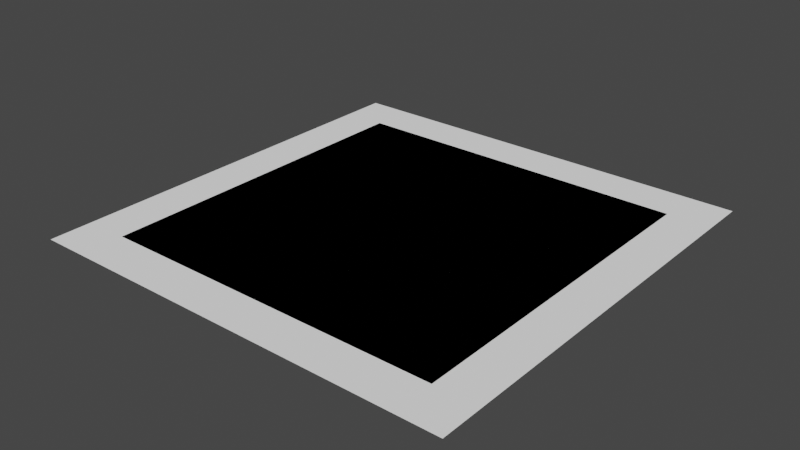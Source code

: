 # Source: window.blend  (saved by Blender 2.92.15; exported with 4.5.12 LTS)
import bpy
from mathutils import Matrix  # noqa: F401  (used for matrix-valued properties, if any)

bpy.ops.wm.read_factory_settings(use_empty=True)
scene = bpy.context.scene
scene.name = 'Scene'

# ---- collections
col_collection = bpy.data.collections.new('Collection'); scene.collection.children.link(col_collection)

# ---- materials (node trees are filled in below, after node groups)
mat_frame = bpy.data.materials.new('Frame')
mat_frame.use_transparent_shadow = False
mat_glass = bpy.data.materials.new('Glass')
mat_glass.use_transparent_shadow = False
mat_plane = bpy.data.materials.new('Plane')
mat_plane.use_transparent_shadow = False

# ---- material node trees
mat_frame.use_nodes = True; mat_frame.node_tree.nodes.clear()
_N = mat_frame.node_tree.nodes; _L = mat_frame.node_tree.links
n0 = _N.new('ShaderNodeBsdfPrincipled'); n0.name = 'Principled BSDF'; n0.location = (10, 300)
n0.distribution = 'GGX'
n0.subsurface_method = 'BURLEY'
n0.inputs[0].default_value = (0.0, 0.0, 0.0, 1.0)
n0.inputs[3].default_value = 1.45
n0.inputs[13].default_value = 0.0
n0.inputs[27].default_value = (0.0, 0.0, 0.0, 1.0)
n0.inputs[28].default_value = 1.0
n1 = _N.new('ShaderNodeOutputMaterial'); n1.name = 'Material Output'; n1.location = (300, 300)
_L.new(n0.outputs[0], n1.inputs[0])
n1.is_active_output = True
mat_glass.use_nodes = True; mat_glass.node_tree.nodes.clear()
_N = mat_glass.node_tree.nodes; _L = mat_glass.node_tree.links
n0 = _N.new('ShaderNodeBsdfPrincipled'); n0.name = 'Principled BSDF'; n0.location = (10, 300)
n0.distribution = 'GGX'
n0.subsurface_method = 'BURLEY'
n0.inputs[0].default_value = (1.0, 1.0, 1.0, 1.0)
n0.inputs[3].default_value = 1.45
n0.inputs[13].default_value = 0.0
n0.inputs[27].default_value = (0.0, 0.0, 0.0, 1.0)
n0.inputs[28].default_value = 1.0
n1 = _N.new('ShaderNodeOutputMaterial'); n1.name = 'Material Output'; n1.location = (300, 300)
_L.new(n0.outputs[0], n1.inputs[0])
n1.is_active_output = True
mat_plane.use_nodes = True; mat_plane.node_tree.nodes.clear()
_N = mat_plane.node_tree.nodes; _L = mat_plane.node_tree.links
n0 = _N.new('ShaderNodeBsdfPrincipled'); n0.name = 'Principled BSDF'; n0.location = (10, 300)
n0.distribution = 'GGX'
n0.subsurface_method = 'BURLEY'
n0.inputs[0].default_value = (1.0, 1.0, 1.0, 1.0)
n0.inputs[3].default_value = 1.45
n0.inputs[13].default_value = 0.0
n0.inputs[27].default_value = (0.0, 0.0, 0.0, 1.0)
n0.inputs[28].default_value = 1.0
n1 = _N.new('ShaderNodeOutputMaterial'); n1.name = 'Material Output'; n1.location = (300, 300)
_L.new(n0.outputs[0], n1.inputs[0])
n1.is_active_output = True

# ---- world
world_world = bpy.data.worlds.new('World'); scene.world = world_world
world_world.use_nodes = True; world_world.node_tree.nodes.clear()
_N = world_world.node_tree.nodes; _L = world_world.node_tree.links
n0 = _N.new('ShaderNodeOutputWorld'); n0.name = 'World Output'; n0.location = (300, 300)
n1 = _N.new('ShaderNodeBackground'); n1.name = 'Background'; n1.location = (10, 300)
n1.inputs[0].default_value = (0.05088, 0.05088, 0.05088, 1.0)
_L.new(n1.outputs[0], n0.inputs[0])
n0.is_active_output = True
world_world.color = (0.05088, 0.05088, 0.05088)
world_world.use_sun_shadow = False
world_world.sun_shadow_jitter_overblur = 0.0

# ---- meshes
me_frame = bpy.data.meshes.new('Frame')
me_frame.from_pydata([(-1.25, -1.25, 0.0), (1.25, -1.25, 0.0), (-1.25, 1.25, 0.0), (1.25, 1.25, 0.0), (-1.25, 1.023, 0.0), (-1.25, 0.7955, 0.0), (-1.25, 0.5682, 0.0), (-1.25, 0.3409, 0.0), (-1.25, 0.1136, 0.0), (-1.25, -0.1136, 0.0), (-1.25, -0.3409, 0.0), (-1.25, -0.5682, 0.0), (-1.25, -0.7955, 0.0), (-1.25, -1.023, 0.0), (-1.023, -1.25, 0.0), (-0.7955, -1.25, 0.0), (-0.5682, -1.25, 0.0), (-0.3409, -1.25, 0.0), (-0.1136, -1.25, 0.0), (0.1136, -1.25, 0.0), (0.3409, -1.25, 0.0), (0.5682, -1.25, 0.0), (0.7955, -1.25, 0.0), (1.023, -1.25, 0.0), (1.25, -1.023, 0.0), (1.25, -0.7955, 0.0), (1.25, -0.5682, 0.0), (1.25, -0.3409, 0.0), (1.25, -0.1136, 0.0), (1.25, 0.1136, 0.0), (1.25, 0.3409, 0.0), (1.25, 0.5682, 0.0), (1.25, 0.7955, 0.0), (1.25, 1.023, 0.0), (1.023, 1.25, 0.0), (0.7955, 1.25, 0.0), (0.5682, 1.25, 0.0), (0.3409, 1.25, 0.0), (0.1136, 1.25, 0.0), (-0.1136, 1.25, 0.0), (-0.3409, 1.25, 0.0), (-0.5682, 1.25, 0.0), (-0.7955, 1.25, 0.0), (-1.023, 1.25, 0.0), (-1.023, -0.1136, 0.0), (-0.7955, -0.1136, 0.0), (-0.5682, -0.1136, 0.0), (-0.3409, -0.1136, 0.0), (-0.1136, -0.1136, 0.0), (0.1136, -1.023, 0.0), (0.1136, -0.7955, 0.0), (0.1136, -0.5682, 0.0), (0.1136, -0.3409, 0.0), (0.1136, -0.1136, 0.0), (0.1136, 0.1136, 0.0), (0.1136, 0.3409, 0.0), (0.1136, 0.5682, 0.0), (0.1136, 0.7955, 0.0), (0.1136, 1.023, 0.0), (0.3409, -0.1136, 0.0), (0.5682, -0.1136, 0.0), (0.7955, -0.1136, 0.0), (1.023, -0.1136, 0.0), (-1.25, -1.136, 0.0), (1.136, -1.25, 0.0), (1.25, 1.136, 0.0), (-1.136, 1.25, 0.0), (-1.25, 1.136, 0.0), (-1.25, 0.9091, 0.0), (-1.25, 0.6818, 0.0), (-1.25, 0.4545, 0.0), (-1.25, 0.2273, 0.0), (-1.25, -4.47e-08, 0.0), (-1.25, -0.2273, 0.0), (-1.25, -0.4545, 0.0), (-1.25, -0.6818, 0.0), (-1.25, -0.9091, 0.0), (-1.136, -1.25, 0.0), (-0.9091, -1.25, 0.0), (-0.6818, -1.25, 0.0), (-0.4545, -1.25, 0.0), (-0.2273, -1.25, 0.0), (4.47e-08, -1.25, 0.0), (0.2273, -1.25, 0.0), (0.4545, -1.25, 0.0), (0.6818, -1.25, 0.0), (0.9091, -1.25, 0.0), (1.25, -1.136, 0.0), (1.25, -0.9091, 0.0), (1.25, -0.6818, 0.0), (1.25, -0.4545, 0.0), (1.25, -0.2273, 0.0), (1.25, 4.47e-08, 0.0), (1.25, 0.2273, 0.0), (1.25, 0.4545, 0.0), (1.25, 0.6818, 0.0), (1.25, 0.9091, 0.0), (1.136, 1.25, 0.0), (0.9091, 1.25, 0.0), (0.6818, 1.25, 0.0), (0.4545, 1.25, 0.0), (0.2273, 1.25, 0.0), (-4.47e-08, 1.25, 0.0), (-0.2273, 1.25, 0.0), (-0.4545, 1.25, 0.0), (-0.6818, 1.25, 0.0), (-0.9091, 1.25, 0.0), (-1.023, 1.136, 0.0), (-1.023, -1.136, 0.0), (-1.023, 4.47e-08, 0.0), (-0.7955, 1.136, 0.0), (-0.7955, -1.136, 0.0), (-0.7955, 4.47e-08, 0.0), (-0.5682, 1.136, 0.0), (-0.5682, -1.136, 0.0), (-0.5682, 4.47e-08, 0.0), (-0.3409, 1.136, 0.0), (-0.3409, -1.136, 0.0), (-0.3409, 4.47e-08, 0.0), (-0.1136, 1.136, 0.0), (-0.1136, -1.136, 0.0), (-0.1136, 4.47e-08, 0.0), (0.1136, 1.136, 0.0), (0.1136, -1.136, 0.0), (0.1136, -0.9091, 0.0), (0.1136, -0.6818, 0.0), (0.1136, -0.4545, 0.0), (0.1136, -0.2273, 0.0), (0.1136, 4.47e-08, 0.0), (0.1136, 0.2273, 0.0), (0.1136, 0.4545, 0.0), (0.1136, 0.6818, 0.0), (0.1136, 0.9091, 0.0), (0.3409, 1.136, 0.0), (0.3409, -1.136, 0.0), (0.3409, 4.47e-08, 0.0), (0.5682, 1.136, 0.0), (0.5682, -1.136, 0.0), (0.5682, 4.47e-08, 0.0), (0.7955, 1.136, 0.0), (0.7955, -1.136, 0.0), (0.7955, 4.47e-08, 0.0), (1.023, 1.136, 0.0), (1.023, -1.136, 0.0), (1.023, 4.47e-08, 0.0), (-1.136, -1.023, 0.0), (-1.136, -0.7955, 0.0), (-1.136, -0.5682, 0.0), (-1.136, -0.3409, 0.0), (-1.136, -0.1136, 0.0), (-1.136, 0.1136, 0.0), (-1.136, 0.3409, 0.0), (-1.136, 0.5682, 0.0), (-1.136, 0.7955, 0.0), (-1.136, 1.023, 0.0), (-0.9091, -0.1136, 0.0), (-0.6818, -0.1136, 0.0), (-0.4545, -0.1136, 0.0), (-0.2273, -0.1136, 0.0), (3.725e-08, -1.023, 0.0), (2.98e-08, -0.7955, 0.0), (2.235e-08, -0.5682, 0.0), (1.49e-08, -0.3409, 0.0), (7.451e-09, -0.1136, 0.0), (0.0, 0.1136, 0.0), (-7.451e-09, 0.3409, 0.0), (-1.49e-08, 0.5682, 0.0), (-2.235e-08, 0.7955, 0.0), (-2.98e-08, 1.023, 0.0), (0.2273, -0.1136, 0.0), (0.4545, -0.1136, 0.0), (0.6818, -0.1136, 0.0), (0.9091, -0.1136, 0.0), (1.136, -1.023, 0.0), (1.136, -0.7955, 0.0), (1.136, -0.5682, 0.0), (1.136, -0.3409, 0.0), (1.136, -0.1136, 0.0), (1.136, 0.1136, 0.0), (1.136, 0.3409, 0.0), (1.136, 0.5682, 0.0), (1.136, 0.7955, 0.0), (1.136, 1.023, 0.0), (1.136, 0.9091, 0.0), (1.136, 0.6818, 0.0), (1.136, 0.4545, 0.0), (1.136, 0.2273, 0.0), (1.136, 4.47e-08, 0.0), (1.136, -0.2273, 0.0), (1.136, -0.4545, 0.0), (1.136, -0.6818, 0.0), (1.136, -0.9091, 0.0), (1.136, -1.136, 0.0), (0.9091, 4.47e-08, 0.0), (0.9091, -1.136, 0.0), (0.6818, 4.47e-08, 0.0), (0.6818, -1.136, 0.0), (0.4545, 4.47e-08, 0.0), (0.4545, -1.136, 0.0), (0.2273, 4.47e-08, 0.0), (0.2273, -1.136, 0.0), (-2.608e-08, 0.9091, 0.0), (-1.863e-08, 0.6818, 0.0), (-1.118e-08, 0.4545, 0.0), (-3.725e-09, 0.2273, 0.0), (3.725e-09, 4.47e-08, 0.0), (1.118e-08, -0.2273, 0.0), (1.863e-08, -0.4545, 0.0), (2.608e-08, -0.6818, 0.0), (3.353e-08, -0.9091, 0.0), (4.098e-08, -1.136, 0.0), (-0.2273, 4.47e-08, 0.0), (-0.2273, -1.136, 0.0), (-0.4545, 4.47e-08, 0.0), (-0.4545, -1.136, 0.0), (-0.6818, 4.47e-08, 0.0), (-0.6818, -1.136, 0.0), (-0.9091, 4.47e-08, 0.0), (-0.9091, -1.136, 0.0), (-1.136, 0.9091, 0.0), (-1.136, 0.6818, 0.0), (-1.136, 0.4545, 0.0), (-1.136, 0.2273, 0.0), (-1.136, 0.0, 0.0), (-1.136, -0.2273, 0.0), (-1.136, -0.4545, 0.0), (-1.136, -0.6818, 0.0), (-1.136, -0.9091, 0.0), (-1.136, -1.136, 0.0), (0.9091, 1.136, 0.0), (0.6818, 1.136, 0.0), (0.4545, 1.136, 0.0), (0.2273, 1.136, 0.0), (-3.725e-08, 1.136, 0.0), (-0.2273, 1.136, 0.0), (-0.4545, 1.136, 0.0), (-0.6818, 1.136, 0.0), (-0.9091, 1.136, 0.0), (-1.136, 1.136, 0.0), (1.136, 1.136, 0.0)], [], [(239, 65, 3, 97), (238, 107, 43, 66), (237, 110, 42, 106), (236, 113, 41, 105), (235, 116, 40, 104), (234, 119, 39, 103), (233, 122, 38, 102), (232, 133, 37, 101), (231, 136, 36, 100), (230, 139, 35, 99), (229, 142, 34, 98), (210, 123, 49, 159), (209, 124, 50, 160), (208, 125, 51, 161), (207, 126, 52, 162), (206, 127, 53, 163), (205, 128, 54, 164), (204, 129, 55, 165), (203, 130, 56, 166), (202, 131, 57, 167), (201, 132, 58, 168), (192, 87, 24, 173), (191, 88, 25, 174), (190, 89, 26, 175), (189, 90, 27, 176), (188, 91, 28, 177), (187, 92, 29, 178), (186, 93, 30, 179), (185, 94, 31, 180), (184, 95, 32, 181), (183, 96, 33, 182), (181, 32, 96, 183), (180, 31, 95, 184), (179, 30, 94, 185), (178, 29, 93, 186), (62, 177, 187, 144), (177, 28, 92, 187), (176, 27, 91, 188), (175, 26, 90, 189), (174, 25, 89, 190), (173, 24, 88, 191), (23, 64, 192, 143), (64, 1, 87, 192), (61, 172, 193, 141), (172, 62, 144, 193), (22, 86, 194, 140), (86, 23, 143, 194), (60, 171, 195, 138), (171, 61, 141, 195), (21, 85, 196, 137), (85, 22, 140, 196), (59, 170, 197, 135), (170, 60, 138, 197), (20, 84, 198, 134), (84, 21, 137, 198), (53, 169, 199, 128), (169, 59, 135, 199), (19, 83, 200, 123), (83, 20, 134, 200), (167, 57, 132, 201), (166, 56, 131, 202), (165, 55, 130, 203), (164, 54, 129, 204), (48, 163, 205, 121), (163, 53, 128, 205), (162, 52, 127, 206), (161, 51, 126, 207), (160, 50, 125, 208), (159, 49, 124, 209), (18, 82, 210, 120), (82, 19, 123, 210), (47, 158, 211, 118), (158, 48, 121, 211), (17, 81, 212, 117), (81, 18, 120, 212), (46, 157, 213, 115), (157, 47, 118, 213), (16, 80, 214, 114), (80, 17, 117, 214), (45, 156, 215, 112), (156, 46, 115, 215), (15, 79, 216, 111), (79, 16, 114, 216), (44, 155, 217, 109), (155, 45, 112, 217), (14, 78, 218, 108), (78, 15, 111, 218), (68, 219, 154, 4), (5, 153, 219, 68), (69, 220, 153, 5), (6, 152, 220, 69), (70, 221, 152, 6), (7, 151, 221, 70), (71, 222, 151, 7), (8, 150, 222, 71), (72, 223, 150, 8), (9, 149, 223, 72), (149, 44, 109, 223), (73, 224, 149, 9), (10, 148, 224, 73), (74, 225, 148, 10), (11, 147, 225, 74), (75, 226, 147, 11), (12, 146, 226, 75), (76, 227, 146, 12), (13, 145, 227, 76), (63, 228, 145, 13), (0, 77, 228, 63), (77, 14, 108, 228), (139, 229, 98, 35), (136, 230, 99, 36), (133, 231, 100, 37), (122, 232, 101, 38), (119, 233, 102, 39), (168, 58, 122, 233), (116, 234, 103, 40), (113, 235, 104, 41), (110, 236, 105, 42), (107, 237, 106, 43), (67, 238, 66, 2), (4, 154, 238, 67), (142, 239, 97, 34), (182, 33, 65, 239)])
_uv = me_frame.uv_layers.new(name='UVMap')
_uv.uv.foreach_set('vector', [0.9545, 0.9545, 1.0, 0.9545, 1.0, 1.0, 0.9545, 1.0, 0.04545, 0.9545, 0.09091, 0.9545, 0.09091, 1.0, 0.04545, 1.0, 0.1364, 0.9545, 0.1818, 0.9545, 0.1818, 1.0, 0.1364, 1.0, 0.2273, 0.9545, 0.2727, 0.9545, 0.2727, 1.0, 0.2273, 1.0, 0.3182, 0.9545, 0.3636, 0.9545, 0.3636, 1.0, 0.3182, 1.0, 0.4091, 0.9545, 0.4545, 0.9545, 0.4545, 1.0, 0.4091, 1.0, 0.5, 0.9545, 0.5455, 0.9545, 0.5455, 1.0, 0.5, 1.0, 0.5909, 0.9545, 0.6364, 0.9545, 0.6364, 1.0, 0.5909, 1.0, 0.6818, 0.9545, 0.7273, 0.9545, 0.7273, 1.0, 0.6818, 1.0, 0.7727, 0.9545, 0.8182, 0.9545, 0.8182, 1.0, 0.7727, 1.0, 0.8636, 0.9545, 0.9091, 0.9545, 0.9091, 1.0, 0.8636, 1.0, 0.5, 0.04545, 0.5455, 0.04545, 0.5455, 0.09091, 0.5, 0.09091, 0.5, 0.1364, 0.5455, 0.1364, 0.5455, 0.1818, 0.5, 0.1818, 0.5, 0.2273, 0.5455, 0.2273, 0.5455, 0.2727, 0.5, 0.2727, 0.5, 0.3182, 0.5455, 0.3182, 0.5455, 0.3636, 0.5, 0.3636, 0.5, 0.4091, 0.5455, 0.4091, 0.5455, 0.4545, 0.5, 0.4545, 0.5, 0.5, 0.5455, 0.5, 0.5455, 0.5455, 0.5, 0.5455, 0.5, 0.5909, 0.5455, 0.5909, 0.5455, 0.6364, 0.5, 0.6364, 0.5, 0.6818, 0.5455, 0.6818, 0.5455, 0.7273, 0.5, 0.7273, 0.5, 0.7727, 0.5455, 0.7727, 0.5455, 0.8182, 0.5, 0.8182, 0.5, 0.8636, 0.5455, 0.8636, 0.5455, 0.9091, 0.5, 0.9091, 0.9545, 0.04545, 1.0, 0.04545, 1.0, 0.09091, 0.9545, 0.09091, 0.9545, 0.1364, 1.0, 0.1364, 1.0, 0.1818, 0.9545, 0.1818, 0.9545, 0.2273, 1.0, 0.2273, 1.0, 0.2727, 0.9545, 0.2727, 0.9545, 0.3182, 1.0, 0.3182, 1.0, 0.3636, 0.9545, 0.3636, 0.9545, 0.4091, 1.0, 0.4091, 1.0, 0.4545, 0.9545, 0.4545, 0.9545, 0.5, 1.0, 0.5, 1.0, 0.5455, 0.9545, 0.5455, 0.9545, 0.5909, 1.0, 0.5909, 1.0, 0.6364, 0.9545, 0.6364, 0.9545, 0.6818, 1.0, 0.6818, 1.0, 0.7273, 0.9545, 0.7273, 0.9545, 0.7727, 1.0, 0.7727, 1.0, 0.8182, 0.9545, 0.8182, 0.9545, 0.8636, 1.0, 0.8636, 1.0, 0.9091, 0.9545, 0.9091, 0.9545, 0.8182, 1.0, 0.8182, 1.0, 0.8636, 0.9545, 0.8636, 0.9545, 0.7273, 1.0, 0.7273, 1.0, 0.7727, 0.9545, 0.7727, 0.9545, 0.6364, 1.0, 0.6364, 1.0, 0.6818, 0.9545, 0.6818, 0.9545, 0.5455, 1.0, 0.5455, 1.0, 0.5909, 0.9545, 0.5909, 0.9091, 0.4545, 0.9545, 0.4545, 0.9545, 0.5, 0.9091, 0.5, 0.9545, 0.4545, 1.0, 0.4545, 1.0, 0.5, 0.9545, 0.5, 0.9545, 0.3636, 1.0, 0.3636, 1.0, 0.4091, 0.9545, 0.4091, 0.9545, 0.2727, 1.0, 0.2727, 1.0, 0.3182, 0.9545, 0.3182, 0.9545, 0.1818, 1.0, 0.1818, 1.0, 0.2273, 0.9545, 0.2273, 0.9545, 0.09091, 1.0, 0.09091, 1.0, 0.1364, 0.9545, 0.1364, 0.9091, 0.0, 0.9545, 0.0, 0.9545, 0.04545, 0.9091, 0.04545, 0.9545, 0.0, 1.0, 0.0, 1.0, 0.04545, 0.9545, 0.04545, 0.8182, 0.4545, 0.8636, 0.4545, 0.8636, 0.5, 0.8182, 0.5, 0.8636, 0.4545, 0.9091, 0.4545, 0.9091, 0.5, 0.8636, 0.5, 0.8182, 0.0, 0.8636, 0.0, 0.8636, 0.04545, 0.8182, 0.04545, 0.8636, 0.0, 0.9091, 0.0, 0.9091, 0.04545, 0.8636, 0.04545, 0.7273, 0.4545, 0.7727, 0.4545, 0.7727, 0.5, 0.7273, 0.5, 0.7727, 0.4545, 0.8182, 0.4545, 0.8182, 0.5, 0.7727, 0.5, 0.7273, 0.0, 0.7727, 0.0, 0.7727, 0.04545, 0.7273, 0.04545, 0.7727, 0.0, 0.8182, 0.0, 0.8182, 0.04545, 0.7727, 0.04545, 0.6364, 0.4545, 0.6818, 0.4545, 0.6818, 0.5, 0.6364, 0.5, 0.6818, 0.4545, 0.7273, 0.4545, 0.7273, 0.5, 0.6818, 0.5, 0.6364, 0.0, 0.6818, 0.0, 0.6818, 0.04545, 0.6364, 0.04545, 0.6818, 0.0, 0.7273, 0.0, 0.7273, 0.04545, 0.6818, 0.04545, 0.5455, 0.4545, 0.5909, 0.4545, 0.5909, 0.5, 0.5455, 0.5, 0.5909, 0.4545, 0.6364, 0.4545, 0.6364, 0.5, 0.5909, 0.5, 0.5455, 0.0, 0.5909, 0.0, 0.5909, 0.04545, 0.5455, 0.04545, 0.5909, 0.0, 0.6364, 0.0, 0.6364, 0.04545, 0.5909, 0.04545, 0.5, 0.8182, 0.5455, 0.8182, 0.5455, 0.8636, 0.5, 0.8636, 0.5, 0.7273, 0.5455, 0.7273, 0.5455, 0.7727, 0.5, 0.7727, 0.5, 0.6364, 0.5455, 0.6364, 0.5455, 0.6818, 0.5, 0.6818, 0.5, 0.5455, 0.5455, 0.5455, 0.5455, 0.5909, 0.5, 0.5909, 0.4545, 0.4545, 0.5, 0.4545, 0.5, 0.5, 0.4545, 0.5, 0.5, 0.4545, 0.5455, 0.4545, 0.5455, 0.5, 0.5, 0.5, 0.5, 0.3636, 0.5455, 0.3636, 0.5455, 0.4091, 0.5, 0.4091, 0.5, 0.2727, 0.5455, 0.2727, 0.5455, 0.3182, 0.5, 0.3182, 0.5, 0.1818, 0.5455, 0.1818, 0.5455, 0.2273, 0.5, 0.2273, 0.5, 0.09091, 0.5455, 0.09091, 0.5455, 0.1364, 0.5, 0.1364, 0.4545, 0.0, 0.5, 0.0, 0.5, 0.04545, 0.4545, 0.04545, 0.5, 0.0, 0.5455, 0.0, 0.5455, 0.04545, 0.5, 0.04545, 0.3636, 0.4545, 0.4091, 0.4545, 0.4091, 0.5, 0.3636, 0.5, 0.4091, 0.4545, 0.4545, 0.4545, 0.4545, 0.5, 0.4091, 0.5, 0.3636, 0.0, 0.4091, 0.0, 0.4091, 0.04545, 0.3636, 0.04545, 0.4091, 0.0, 0.4545, 0.0, 0.4545, 0.04545, 0.4091, 0.04545, 0.2727, 0.4545, 0.3182, 0.4545, 0.3182, 0.5, 0.2727, 0.5, 0.3182, 0.4545, 0.3636, 0.4545, 0.3636, 0.5, 0.3182, 0.5, 0.2727, 0.0, 0.3182, 0.0, 0.3182, 0.04545, 0.2727, 0.04545, 0.3182, 0.0, 0.3636, 0.0, 0.3636, 0.04545, 0.3182, 0.04545, 0.1818, 0.4545, 0.2273, 0.4545, 0.2273, 0.5, 0.1818, 0.5, 0.2273, 0.4545, 0.2727, 0.4545, 0.2727, 0.5, 0.2273, 0.5, 0.1818, 0.0, 0.2273, 0.0, 0.2273, 0.04545, 0.1818, 0.04545, 0.2273, 0.0, 0.2727, 0.0, 0.2727, 0.04545, 0.2273, 0.04545, 0.09091, 0.4545, 0.1364, 0.4545, 0.1364, 0.5, 0.09091, 0.5, 0.1364, 0.4545, 0.1818, 0.4545, 0.1818, 0.5, 0.1364, 0.5, 0.09091, 0.0, 0.1364, 0.0, 0.1364, 0.04545, 0.09091, 0.04545, 0.1364, 0.0, 0.1818, 0.0, 0.1818, 0.04545, 0.1364, 0.04545, 0.0, 0.8636, 0.04545, 0.8636, 0.04545, 0.9091, 0.0, 0.9091, 0.0, 0.8182, 0.04545, 0.8182, 0.04545, 0.8636, 0.0, 0.8636, 0.0, 0.7727, 0.04545, 0.7727, 0.04545, 0.8182, 0.0, 0.8182, 0.0, 0.7273, 0.04545, 0.7273, 0.04545, 0.7727, 0.0, 0.7727, 0.0, 0.6818, 0.04545, 0.6818, 0.04545, 0.7273, 0.0, 0.7273, 0.0, 0.6364, 0.04545, 0.6364, 0.04545, 0.6818, 0.0, 0.6818, 0.0, 0.5909, 0.04545, 0.5909, 0.04545, 0.6364, 0.0, 0.6364, 0.0, 0.5455, 0.04545, 0.5455, 0.04545, 0.5909, 0.0, 0.5909, 0.0, 0.5, 0.04545, 0.5, 0.04545, 0.5455, 0.0, 0.5455, 0.0, 0.4545, 0.04545, 0.4545, 0.04545, 0.5, 0.0, 0.5, 0.04545, 0.4545, 0.09091, 0.4545, 0.09091, 0.5, 0.04545, 0.5, 0.0, 0.4091, 0.04545, 0.4091, 0.04545, 0.4545, 0.0, 0.4545, 0.0, 0.3636, 0.04545, 0.3636, 0.04545, 0.4091, 0.0, 0.4091, 0.0, 0.3182, 0.04545, 0.3182, 0.04545, 0.3636, 0.0, 0.3636, 0.0, 0.2727, 0.04545, 0.2727, 0.04545, 0.3182, 0.0, 0.3182, 0.0, 0.2273, 0.04545, 0.2273, 0.04545, 0.2727, 0.0, 0.2727, 0.0, 0.1818, 0.04545, 0.1818, 0.04545, 0.2273, 0.0, 0.2273, 0.0, 0.1364, 0.04545, 0.1364, 0.04545, 0.1818, 0.0, 0.1818, 0.0, 0.09091, 0.04545, 0.09091, 0.04545, 0.1364, 0.0, 0.1364, 0.0, 0.04545, 0.04545, 0.04545, 0.04545, 0.09091, 0.0, 0.09091, 0.0, 0.0, 0.04545, 0.0, 0.04545, 0.04545, 0.0, 0.04545, 0.04545, 0.0, 0.09091, 0.0, 0.09091, 0.04545, 0.04545, 0.04545, 0.8182, 0.9545, 0.8636, 0.9545, 0.8636, 1.0, 0.8182, 1.0, 0.7273, 0.9545, 0.7727, 0.9545, 0.7727, 1.0, 0.7273, 1.0, 0.6364, 0.9545, 0.6818, 0.9545, 0.6818, 1.0, 0.6364, 1.0, 0.5455, 0.9545, 0.5909, 0.9545, 0.5909, 1.0, 0.5455, 1.0, 0.4545, 0.9545, 0.5, 0.9545, 0.5, 1.0, 0.4545, 1.0, 0.5, 0.9091, 0.5455, 0.9091, 0.5455, 0.9545, 0.5, 0.9545, 0.3636, 0.9545, 0.4091, 0.9545, 0.4091, 1.0, 0.3636, 1.0, 0.2727, 0.9545, 0.3182, 0.9545, 0.3182, 1.0, 0.2727, 1.0, 0.1818, 0.9545, 0.2273, 0.9545, 0.2273, 1.0, 0.1818, 1.0, 0.09091, 0.9545, 0.1364, 0.9545, 0.1364, 1.0, 0.09091, 1.0, 0.0, 0.9545, 0.04545, 0.9545, 0.04545, 1.0, 0.0, 1.0, 0.0, 0.9091, 0.04545, 0.9091, 0.04545, 0.9545, 0.0, 0.9545, 0.9091, 0.9545, 0.9545, 0.9545, 0.9545, 1.0, 0.9091, 1.0, 0.9545, 0.9091, 1.0, 0.9091, 1.0, 0.9545, 0.9545, 0.9545])
me_frame.materials.append(mat_frame)
me_frame.use_remesh_fix_poles = True
me_frame.use_remesh_preserve_attributes = False
me_frame.use_mirror_vertex_groups = False
me_frame.update()
me_glass = bpy.data.meshes.new('Glass')
me_glass.from_pydata([(-1.023, -1.023, 0.0), (-1.023, -0.7955, 0.0), (-1.023, -0.5682, 0.0), (-1.023, -0.3409, 0.0), (-1.023, -0.1136, 0.0), (-1.023, 0.1136, 0.0), (-1.023, 0.3409, 0.0), (-1.023, 0.5682, 0.0), (-1.023, 0.7955, 0.0), (-1.023, 1.023, 0.0), (-0.7955, -1.023, 0.0), (-0.7955, -0.7955, 0.0), (-0.7955, -0.5682, 0.0), (-0.7955, -0.3409, 0.0), (-0.7955, -0.1136, 0.0), (-0.7955, 0.1136, 0.0), (-0.7955, 0.3409, 0.0), (-0.7955, 0.5682, 0.0), (-0.7955, 0.7955, 0.0), (-0.7955, 1.023, 0.0), (-0.5682, -1.023, 0.0), (-0.5682, -0.7955, 0.0), (-0.5682, -0.5682, 0.0), (-0.5682, -0.3409, 0.0), (-0.5682, -0.1136, 0.0), (-0.5682, 0.1136, 0.0), (-0.5682, 0.3409, 0.0), (-0.5682, 0.5682, 0.0), (-0.5682, 0.7955, 0.0), (-0.5682, 1.023, 0.0), (-0.3409, -1.023, 0.0), (-0.3409, -0.7955, 0.0), (-0.3409, -0.5682, 0.0), (-0.3409, -0.3409, 0.0), (-0.3409, -0.1136, 0.0), (-0.3409, 0.1136, 0.0), (-0.3409, 0.3409, 0.0), (-0.3409, 0.5682, 0.0), (-0.3409, 0.7955, 0.0), (-0.3409, 1.023, 0.0), (-0.1136, -1.023, 0.0), (-0.1136, -0.7955, 0.0), (-0.1136, -0.5682, 0.0), (-0.1136, -0.3409, 0.0), (-0.1136, -0.1136, 0.0), (-0.1136, 0.1136, 0.0), (-0.1136, 0.3409, 0.0), (-0.1136, 0.5682, 0.0), (-0.1136, 0.7955, 0.0), (-0.1136, 1.023, 0.0), (0.1136, -1.023, 0.0), (0.1136, -0.7955, 0.0), (0.1136, -0.5682, 0.0), (0.1136, -0.3409, 0.0), (0.1136, -0.1136, 0.0), (0.1136, 0.1136, 0.0), (0.1136, 0.3409, 0.0), (0.1136, 0.5682, 0.0), (0.1136, 0.7955, 0.0), (0.1136, 1.023, 0.0), (0.3409, -1.023, 0.0), (0.3409, -0.7955, 0.0), (0.3409, -0.5682, 0.0), (0.3409, -0.3409, 0.0), (0.3409, -0.1136, 0.0), (0.3409, 0.1136, 0.0), (0.3409, 0.3409, 0.0), (0.3409, 0.5682, 0.0), (0.3409, 0.7955, 0.0), (0.3409, 1.023, 0.0), (0.5682, -1.023, 0.0), (0.5682, -0.7955, 0.0), (0.5682, -0.5682, 0.0), (0.5682, -0.3409, 0.0), (0.5682, -0.1136, 0.0), (0.5682, 0.1136, 0.0), (0.5682, 0.3409, 0.0), (0.5682, 0.5682, 0.0), (0.5682, 0.7955, 0.0), (0.5682, 1.023, 0.0), (0.7955, -1.023, 0.0), (0.7955, -0.7955, 0.0), (0.7955, -0.5682, 0.0), (0.7955, -0.3409, 0.0), (0.7955, -0.1136, 0.0), (0.7955, 0.1136, 0.0), (0.7955, 0.3409, 0.0), (0.7955, 0.5682, 0.0), (0.7955, 0.7955, 0.0), (0.7955, 1.023, 0.0), (1.023, -1.023, 0.0), (1.023, -0.7955, 0.0), (1.023, -0.5682, 0.0), (1.023, -0.3409, 0.0), (1.023, -0.1136, 0.0), (1.023, 0.1136, 0.0), (1.023, 0.3409, 0.0), (1.023, 0.5682, 0.0), (1.023, 0.7955, 0.0), (1.023, 1.023, 0.0), (-1.023, 1.136, 0.0), (-1.023, -1.136, 0.0), (-1.023, -0.9091, 0.0), (-1.023, -0.6818, 0.0), (-1.023, -0.4545, 0.0), (-1.023, -0.2273, 0.0), (-1.023, 4.47e-08, 0.0), (-1.023, 0.2273, 0.0), (-1.023, 0.4545, 0.0), (-1.023, 0.6818, 0.0), (-1.023, 0.9091, 0.0), (-0.7955, 1.136, 0.0), (-0.7955, -1.136, 0.0), (-0.7955, -0.9091, 0.0), (-0.7955, -0.6818, 0.0), (-0.7955, -0.4545, 0.0), (-0.7955, -0.2273, 0.0), (-0.7955, 4.47e-08, 0.0), (-0.7955, 0.2273, 0.0), (-0.7955, 0.4545, 0.0), (-0.7955, 0.6818, 0.0), (-0.7955, 0.9091, 0.0), (-0.5682, 1.136, 0.0), (-0.5682, -1.136, 0.0), (-0.5682, -0.9091, 0.0), (-0.5682, -0.6818, 0.0), (-0.5682, -0.4545, 0.0), (-0.5682, -0.2273, 0.0), (-0.5682, 4.47e-08, 0.0), (-0.5682, 0.2273, 0.0), (-0.5682, 0.4545, 0.0), (-0.5682, 0.6818, 0.0), (-0.5682, 0.9091, 0.0), (-0.3409, 1.136, 0.0), (-0.3409, -1.136, 0.0), (-0.3409, -0.9091, 0.0), (-0.3409, -0.6818, 0.0), (-0.3409, -0.4545, 0.0), (-0.3409, -0.2273, 0.0), (-0.3409, 4.47e-08, 0.0), (-0.3409, 0.2273, 0.0), (-0.3409, 0.4545, 0.0), (-0.3409, 0.6818, 0.0), (-0.3409, 0.9091, 0.0), (-0.1136, 1.136, 0.0), (-0.1136, -1.136, 0.0), (-0.1136, -0.9091, 0.0), (-0.1136, -0.6818, 0.0), (-0.1136, -0.4545, 0.0), (-0.1136, -0.2273, 0.0), (-0.1136, 4.47e-08, 0.0), (-0.1136, 0.2273, 0.0), (-0.1136, 0.4545, 0.0), (-0.1136, 0.6818, 0.0), (-0.1136, 0.9091, 0.0), (0.1136, 1.136, 0.0), (0.1136, -1.136, 0.0), (0.1136, -0.9091, 0.0), (0.1136, -0.6818, 0.0), (0.1136, -0.4545, 0.0), (0.1136, -0.2273, 0.0), (0.1136, 4.47e-08, 0.0), (0.1136, 0.2273, 0.0), (0.1136, 0.4545, 0.0), (0.1136, 0.6818, 0.0), (0.1136, 0.9091, 0.0), (0.3409, 1.136, 0.0), (0.3409, -1.136, 0.0), (0.3409, -0.9091, 0.0), (0.3409, -0.6818, 0.0), (0.3409, -0.4545, 0.0), (0.3409, -0.2273, 0.0), (0.3409, 4.47e-08, 0.0), (0.3409, 0.2273, 0.0), (0.3409, 0.4545, 0.0), (0.3409, 0.6818, 0.0), (0.3409, 0.9091, 0.0), (0.5682, 1.136, 0.0), (0.5682, -1.136, 0.0), (0.5682, -0.9091, 0.0), (0.5682, -0.6818, 0.0), (0.5682, -0.4545, 0.0), (0.5682, -0.2273, 0.0), (0.5682, 4.47e-08, 0.0), (0.5682, 0.2273, 0.0), (0.5682, 0.4545, 0.0), (0.5682, 0.6818, 0.0), (0.5682, 0.9091, 0.0), (0.7955, 1.136, 0.0), (0.7955, -1.136, 0.0), (0.7955, -0.9091, 0.0), (0.7955, -0.6818, 0.0), (0.7955, -0.4545, 0.0), (0.7955, -0.2273, 0.0), (0.7955, 4.47e-08, 0.0), (0.7955, 0.2273, 0.0), (0.7955, 0.4545, 0.0), (0.7955, 0.6818, 0.0), (0.7955, 0.9091, 0.0), (1.023, 1.136, 0.0), (1.023, -1.136, 0.0), (1.023, -0.9091, 0.0), (1.023, -0.6818, 0.0), (1.023, -0.4545, 0.0), (1.023, -0.2273, 0.0), (1.023, 4.47e-08, 0.0), (1.023, 0.2273, 0.0), (1.023, 0.4545, 0.0), (1.023, 0.6818, 0.0), (1.023, 0.9091, 0.0), (-1.136, -1.023, 0.0), (-1.136, -0.7955, 0.0), (-1.136, -0.5682, 0.0), (-1.136, -0.3409, 0.0), (-1.136, -0.1136, 0.0), (-1.136, 0.1136, 0.0), (-1.136, 0.3409, 0.0), (-1.136, 0.5682, 0.0), (-1.136, 0.7955, 0.0), (-1.136, 1.023, 0.0), (-0.9091, -1.023, 0.0), (-0.9091, -0.7955, 0.0), (-0.9091, -0.5682, 0.0), (-0.9091, -0.3409, 0.0), (-0.9091, -0.1136, 0.0), (-0.9091, 0.1136, 0.0), (-0.9091, 0.3409, 0.0), (-0.9091, 0.5682, 0.0), (-0.9091, 0.7955, 0.0), (-0.9091, 1.023, 0.0), (-0.6818, -1.023, 0.0), (-0.6818, -0.7955, 0.0), (-0.6818, -0.5682, 0.0), (-0.6818, -0.3409, 0.0), (-0.6818, -0.1136, 0.0), (-0.6818, 0.1136, 0.0), (-0.6818, 0.3409, 0.0), (-0.6818, 0.5682, 0.0), (-0.6818, 0.7955, 0.0), (-0.6818, 1.023, 0.0), (-0.4545, -1.023, 0.0), (-0.4545, -0.7955, 0.0), (-0.4545, -0.5682, 0.0), (-0.4545, -0.3409, 0.0), (-0.4545, -0.1136, 0.0), (-0.4545, 0.1136, 0.0), (-0.4545, 0.3409, 0.0), (-0.4545, 0.5682, 0.0), (-0.4545, 0.7955, 0.0), (-0.4545, 1.023, 0.0), (-0.2273, -1.023, 0.0), (-0.2273, -0.7955, 0.0), (-0.2273, -0.5682, 0.0), (-0.2273, -0.3409, 0.0), (-0.2273, -0.1136, 0.0), (-0.2273, 0.1136, 0.0), (-0.2273, 0.3409, 0.0), (-0.2273, 0.5682, 0.0), (-0.2273, 0.7955, 0.0), (-0.2273, 1.023, 0.0), (3.725e-08, -1.023, 0.0), (2.98e-08, -0.7955, 0.0), (2.235e-08, -0.5682, 0.0), (1.49e-08, -0.3409, 0.0), (7.451e-09, -0.1136, 0.0), (0.0, 0.1136, 0.0), (-7.451e-09, 0.3409, 0.0), (-1.49e-08, 0.5682, 0.0), (-2.235e-08, 0.7955, 0.0), (-2.98e-08, 1.023, 0.0), (0.2273, -1.023, 0.0), (0.2273, -0.7955, 0.0), (0.2273, -0.5682, 0.0), (0.2273, -0.3409, 0.0), (0.2273, -0.1136, 0.0), (0.2273, 0.1136, 0.0), (0.2273, 0.3409, 0.0), (0.2273, 0.5682, 0.0), (0.2273, 0.7955, 0.0), (0.2273, 1.023, 0.0), (0.4545, -1.023, 0.0), (0.4545, -0.7955, 0.0), (0.4545, -0.5682, 0.0), (0.4545, -0.3409, 0.0), (0.4545, -0.1136, 0.0), (0.4545, 0.1136, 0.0), (0.4545, 0.3409, 0.0), (0.4545, 0.5682, 0.0), (0.4545, 0.7955, 0.0), (0.4545, 1.023, 0.0), (0.6818, -1.023, 0.0), (0.6818, -0.7955, 0.0), (0.6818, -0.5682, 0.0), (0.6818, -0.3409, 0.0), (0.6818, -0.1136, 0.0), (0.6818, 0.1136, 0.0), (0.6818, 0.3409, 0.0), (0.6818, 0.5682, 0.0), (0.6818, 0.7955, 0.0), (0.6818, 1.023, 0.0), (0.9091, -1.023, 0.0), (0.9091, -0.7955, 0.0), (0.9091, -0.5682, 0.0), (0.9091, -0.3409, 0.0), (0.9091, -0.1136, 0.0), (0.9091, 0.1136, 0.0), (0.9091, 0.3409, 0.0), (0.9091, 0.5682, 0.0), (0.9091, 0.7955, 0.0), (0.9091, 1.023, 0.0), (1.136, -1.023, 0.0), (1.136, -0.7955, 0.0), (1.136, -0.5682, 0.0), (1.136, -0.3409, 0.0), (1.136, -0.1136, 0.0), (1.136, 0.1136, 0.0), (1.136, 0.3409, 0.0), (1.136, 0.5682, 0.0), (1.136, 0.7955, 0.0), (1.136, 1.023, 0.0), (1.136, 0.9091, 0.0), (1.136, 0.6818, 0.0), (1.136, 0.4545, 0.0), (1.136, 0.2273, 0.0), (1.136, 4.47e-08, 0.0), (1.136, -0.2273, 0.0), (1.136, -0.4545, 0.0), (1.136, -0.6818, 0.0), (1.136, -0.9091, 0.0), (1.136, -1.136, 0.0), (0.9091, 0.9091, 0.0), (0.9091, 0.6818, 0.0), (0.9091, 0.4545, 0.0), (0.9091, 0.2273, 0.0), (0.9091, 4.47e-08, 0.0), (0.9091, -0.2273, 0.0), (0.9091, -0.4545, 0.0), (0.9091, -0.6818, 0.0), (0.9091, -0.9091, 0.0), (0.9091, -1.136, 0.0), (0.6818, 0.9091, 0.0), (0.6818, 0.6818, 0.0), (0.6818, 0.4545, 0.0), (0.6818, 0.2273, 0.0), (0.6818, 4.47e-08, 0.0), (0.6818, -0.2273, 0.0), (0.6818, -0.4545, 0.0), (0.6818, -0.6818, 0.0), (0.6818, -0.9091, 0.0), (0.6818, -1.136, 0.0), (0.4545, 0.9091, 0.0), (0.4545, 0.6818, 0.0), (0.4545, 0.4545, 0.0), (0.4545, 0.2273, 0.0), (0.4545, 4.47e-08, 0.0), (0.4545, -0.2273, 0.0), (0.4545, -0.4545, 0.0), (0.4545, -0.6818, 0.0), (0.4545, -0.9091, 0.0), (0.4545, -1.136, 0.0), (0.2273, 0.9091, 0.0), (0.2273, 0.6818, 0.0), (0.2273, 0.4545, 0.0), (0.2273, 0.2273, 0.0), (0.2273, 4.47e-08, 0.0), (0.2273, -0.2273, 0.0), (0.2273, -0.4545, 0.0), (0.2273, -0.6818, 0.0), (0.2273, -0.9091, 0.0), (0.2273, -1.136, 0.0), (-2.608e-08, 0.9091, 0.0), (-1.863e-08, 0.6818, 0.0), (-1.118e-08, 0.4545, 0.0), (-3.725e-09, 0.2273, 0.0), (3.725e-09, 4.47e-08, 0.0), (1.118e-08, -0.2273, 0.0), (1.863e-08, -0.4545, 0.0), (2.608e-08, -0.6818, 0.0), (3.353e-08, -0.9091, 0.0), (4.098e-08, -1.136, 0.0), (-0.2273, 0.9091, 0.0), (-0.2273, 0.6818, 0.0), (-0.2273, 0.4545, 0.0), (-0.2273, 0.2273, 0.0), (-0.2273, 4.47e-08, 0.0), (-0.2273, -0.2273, 0.0), (-0.2273, -0.4545, 0.0), (-0.2273, -0.6818, 0.0), (-0.2273, -0.9091, 0.0), (-0.2273, -1.136, 0.0), (-0.4545, 0.9091, 0.0), (-0.4545, 0.6818, 0.0), (-0.4545, 0.4545, 0.0), (-0.4545, 0.2273, 0.0), (-0.4545, 4.47e-08, 0.0), (-0.4545, -0.2273, 0.0), (-0.4545, -0.4545, 0.0), (-0.4545, -0.6818, 0.0), (-0.4545, -0.9091, 0.0), (-0.4545, -1.136, 0.0), (-0.6818, 0.9091, 0.0), (-0.6818, 0.6818, 0.0), (-0.6818, 0.4545, 0.0), (-0.6818, 0.2273, 0.0), (-0.6818, 4.47e-08, 0.0), (-0.6818, -0.2273, 0.0), (-0.6818, -0.4545, 0.0), (-0.6818, -0.6818, 0.0), (-0.6818, -0.9091, 0.0), (-0.6818, -1.136, 0.0), (-0.9091, 0.9091, 0.0), (-0.9091, 0.6818, 0.0), (-0.9091, 0.4545, 0.0), (-0.9091, 0.2273, 0.0), (-0.9091, 4.47e-08, 0.0), (-0.9091, -0.2273, 0.0), (-0.9091, -0.4545, 0.0), (-0.9091, -0.6818, 0.0), (-0.9091, -0.9091, 0.0), (-0.9091, -1.136, 0.0), (-1.136, 0.9091, 0.0), (-1.136, 0.6818, 0.0), (-1.136, 0.4545, 0.0), (-1.136, 0.2273, 0.0), (-1.136, 0.0, 0.0), (-1.136, -0.2273, 0.0), (-1.136, -0.4545, 0.0), (-1.136, -0.6818, 0.0), (-1.136, -0.9091, 0.0), (-1.136, -1.136, 0.0), (0.9091, 1.136, 0.0), (0.6818, 1.136, 0.0), (0.4545, 1.136, 0.0), (0.2273, 1.136, 0.0), (-3.725e-08, 1.136, 0.0), (-0.2273, 1.136, 0.0), (-0.4545, 1.136, 0.0), (-0.6818, 1.136, 0.0), (-0.9091, 1.136, 0.0), (-1.136, 1.136, 0.0), (1.136, 1.136, 0.0)], [], [(429, 101, 0, 210), (428, 102, 1, 211), (427, 103, 2, 212), (426, 104, 3, 213), (425, 105, 4, 214), (424, 106, 5, 215), (423, 107, 6, 216), (422, 108, 7, 217), (421, 109, 8, 218), (420, 110, 9, 219), (419, 112, 10, 220), (418, 113, 11, 221), (417, 114, 12, 222), (416, 115, 13, 223), (415, 116, 14, 224), (414, 117, 15, 225), (413, 118, 16, 226), (412, 119, 17, 227), (411, 120, 18, 228), (410, 121, 19, 229), (409, 123, 20, 230), (408, 124, 21, 231), (407, 125, 22, 232), (406, 126, 23, 233), (405, 127, 24, 234), (404, 128, 25, 235), (403, 129, 26, 236), (402, 130, 27, 237), (401, 131, 28, 238), (400, 132, 29, 239), (399, 134, 30, 240), (398, 135, 31, 241), (397, 136, 32, 242), (396, 137, 33, 243), (395, 138, 34, 244), (394, 139, 35, 245), (393, 140, 36, 246), (392, 141, 37, 247), (391, 142, 38, 248), (390, 143, 39, 249), (389, 145, 40, 250), (388, 146, 41, 251), (387, 147, 42, 252), (386, 148, 43, 253), (385, 149, 44, 254), (384, 150, 45, 255), (383, 151, 46, 256), (382, 152, 47, 257), (381, 153, 48, 258), (380, 154, 49, 259), (369, 167, 60, 270), (368, 168, 61, 271), (367, 169, 62, 272), (366, 170, 63, 273), (365, 171, 64, 274), (364, 172, 65, 275), (363, 173, 66, 276), (362, 174, 67, 277), (361, 175, 68, 278), (360, 176, 69, 279), (359, 178, 70, 280), (358, 179, 71, 281), (357, 180, 72, 282), (356, 181, 73, 283), (355, 182, 74, 284), (354, 183, 75, 285), (353, 184, 76, 286), (352, 185, 77, 287), (351, 186, 78, 288), (350, 187, 79, 289), (349, 189, 80, 290), (348, 190, 81, 291), (347, 191, 82, 292), (346, 192, 83, 293), (345, 193, 84, 294), (344, 194, 85, 295), (343, 195, 86, 296), (342, 196, 87, 297), (341, 197, 88, 298), (340, 198, 89, 299), (339, 200, 90, 300), (338, 201, 91, 301), (337, 202, 92, 302), (336, 203, 93, 303), (335, 204, 94, 304), (334, 205, 95, 305), (333, 206, 96, 306), (332, 207, 97, 307), (331, 208, 98, 308), (330, 209, 99, 309), (209, 320, 319, 99), (98, 318, 320, 209), (208, 321, 318, 98), (97, 317, 321, 208), (207, 322, 317, 97), (96, 316, 322, 207), (206, 323, 316, 96), (95, 315, 323, 206), (205, 324, 315, 95), (204, 325, 314, 94), (93, 313, 325, 204), (203, 326, 313, 93), (92, 312, 326, 203), (202, 327, 312, 92), (91, 311, 327, 202), (201, 328, 311, 91), (90, 310, 328, 201), (200, 329, 310, 90), (198, 330, 309, 89), (88, 308, 330, 198), (308, 98, 209, 330), (197, 331, 308, 88), (87, 307, 331, 197), (307, 97, 208, 331), (196, 332, 307, 87), (86, 306, 332, 196), (306, 96, 207, 332), (195, 333, 306, 86), (85, 305, 333, 195), (305, 95, 206, 333), (194, 334, 305, 85), (193, 335, 304, 84), (83, 303, 335, 193), (303, 93, 204, 335), (192, 336, 303, 83), (82, 302, 336, 192), (302, 92, 203, 336), (191, 337, 302, 82), (81, 301, 337, 191), (301, 91, 202, 337), (190, 338, 301, 81), (80, 300, 338, 190), (300, 90, 201, 338), (189, 339, 300, 80), (187, 340, 299, 79), (78, 298, 340, 187), (298, 88, 198, 340), (186, 341, 298, 78), (77, 297, 341, 186), (297, 87, 197, 341), (185, 342, 297, 77), (76, 296, 342, 185), (296, 86, 196, 342), (184, 343, 296, 76), (75, 295, 343, 184), (295, 85, 195, 343), (183, 344, 295, 75), (182, 345, 294, 74), (73, 293, 345, 182), (293, 83, 193, 345), (181, 346, 293, 73), (72, 292, 346, 181), (292, 82, 192, 346), (180, 347, 292, 72), (71, 291, 347, 180), (291, 81, 191, 347), (179, 348, 291, 71), (70, 290, 348, 179), (290, 80, 190, 348), (178, 349, 290, 70), (176, 350, 289, 69), (68, 288, 350, 176), (288, 78, 187, 350), (175, 351, 288, 68), (67, 287, 351, 175), (287, 77, 186, 351), (174, 352, 287, 67), (66, 286, 352, 174), (286, 76, 185, 352), (173, 353, 286, 66), (65, 285, 353, 173), (285, 75, 184, 353), (172, 354, 285, 65), (171, 355, 284, 64), (63, 283, 355, 171), (283, 73, 182, 355), (170, 356, 283, 63), (62, 282, 356, 170), (282, 72, 181, 356), (169, 357, 282, 62), (61, 281, 357, 169), (281, 71, 180, 357), (168, 358, 281, 61), (60, 280, 358, 168), (280, 70, 179, 358), (167, 359, 280, 60), (165, 360, 279, 59), (58, 278, 360, 165), (278, 68, 176, 360), (164, 361, 278, 58), (57, 277, 361, 164), (277, 67, 175, 361), (163, 362, 277, 57), (56, 276, 362, 163), (276, 66, 174, 362), (162, 363, 276, 56), (55, 275, 363, 162), (275, 65, 173, 363), (161, 364, 275, 55), (160, 365, 274, 54), (53, 273, 365, 160), (273, 63, 171, 365), (159, 366, 273, 53), (52, 272, 366, 159), (272, 62, 170, 366), (158, 367, 272, 52), (51, 271, 367, 158), (271, 61, 169, 367), (157, 368, 271, 51), (50, 270, 368, 157), (270, 60, 168, 368), (156, 369, 270, 50), (154, 370, 269, 49), (48, 268, 370, 154), (153, 371, 268, 48), (47, 267, 371, 153), (152, 372, 267, 47), (46, 266, 372, 152), (151, 373, 266, 46), (45, 265, 373, 151), (150, 374, 265, 45), (149, 375, 264, 44), (43, 263, 375, 149), (148, 376, 263, 43), (42, 262, 376, 148), (147, 377, 262, 42), (41, 261, 377, 147), (146, 378, 261, 41), (40, 260, 378, 146), (145, 379, 260, 40), (143, 380, 259, 39), (38, 258, 380, 143), (258, 48, 154, 380), (142, 381, 258, 38), (37, 257, 381, 142), (257, 47, 153, 381), (141, 382, 257, 37), (36, 256, 382, 141), (256, 46, 152, 382), (140, 383, 256, 36), (35, 255, 383, 140), (255, 45, 151, 383), (139, 384, 255, 35), (138, 385, 254, 34), (33, 253, 385, 138), (253, 43, 149, 385), (137, 386, 253, 33), (32, 252, 386, 137), (252, 42, 148, 386), (136, 387, 252, 32), (31, 251, 387, 136), (251, 41, 147, 387), (135, 388, 251, 31), (30, 250, 388, 135), (250, 40, 146, 388), (134, 389, 250, 30), (132, 390, 249, 29), (28, 248, 390, 132), (248, 38, 143, 390), (131, 391, 248, 28), (27, 247, 391, 131), (247, 37, 142, 391), (130, 392, 247, 27), (26, 246, 392, 130), (246, 36, 141, 392), (129, 393, 246, 26), (25, 245, 393, 129), (245, 35, 140, 393), (128, 394, 245, 25), (127, 395, 244, 24), (23, 243, 395, 127), (243, 33, 138, 395), (126, 396, 243, 23), (22, 242, 396, 126), (242, 32, 137, 396), (125, 397, 242, 22), (21, 241, 397, 125), (241, 31, 136, 397), (124, 398, 241, 21), (20, 240, 398, 124), (240, 30, 135, 398), (123, 399, 240, 20), (121, 400, 239, 19), (18, 238, 400, 121), (238, 28, 132, 400), (120, 401, 238, 18), (17, 237, 401, 120), (237, 27, 131, 401), (119, 402, 237, 17), (16, 236, 402, 119), (236, 26, 130, 402), (118, 403, 236, 16), (15, 235, 403, 118), (235, 25, 129, 403), (117, 404, 235, 15), (116, 405, 234, 14), (13, 233, 405, 116), (233, 23, 127, 405), (115, 406, 233, 13), (12, 232, 406, 115), (232, 22, 126, 406), (114, 407, 232, 12), (11, 231, 407, 114), (231, 21, 125, 407), (113, 408, 231, 11), (10, 230, 408, 113), (230, 20, 124, 408), (112, 409, 230, 10), (110, 410, 229, 9), (8, 228, 410, 110), (228, 18, 121, 410), (109, 411, 228, 8), (7, 227, 411, 109), (227, 17, 120, 411), (108, 412, 227, 7), (6, 226, 412, 108), (226, 16, 119, 412), (107, 413, 226, 6), (5, 225, 413, 107), (225, 15, 118, 413), (106, 414, 225, 5), (105, 415, 224, 4), (3, 223, 415, 105), (223, 13, 116, 415), (104, 416, 223, 3), (2, 222, 416, 104), (222, 12, 115, 416), (103, 417, 222, 2), (1, 221, 417, 103), (221, 11, 114, 417), (102, 418, 221, 1), (0, 220, 418, 102), (220, 10, 113, 418), (101, 419, 220, 0), (218, 8, 110, 420), (217, 7, 109, 421), (216, 6, 108, 422), (215, 5, 107, 423), (213, 3, 105, 425), (212, 2, 104, 426), (211, 1, 103, 427), (210, 0, 102, 428), (89, 309, 430, 188), (309, 99, 199, 430), (79, 299, 431, 177), (299, 89, 188, 431), (69, 289, 432, 166), (289, 79, 177, 432), (59, 279, 433, 155), (279, 69, 166, 433), (49, 269, 434, 144), (39, 259, 435, 133), (259, 49, 144, 435), (29, 249, 436, 122), (249, 39, 133, 436), (19, 239, 437, 111), (239, 29, 122, 437), (9, 229, 438, 100), (229, 19, 111, 438), (219, 9, 100, 439), (99, 319, 440, 199)])
_uv = me_glass.uv_layers.new(name='UVMap')
_uv.uv.foreach_set('vector', [0.04545, 0.04545, 0.09091, 0.04545, 0.09091, 0.09091, 0.04545, 0.09091, 0.04545, 0.1364, 0.09091, 0.1364, 0.09091, 0.1818, 0.04545, 0.1818, 0.04545, 0.2273, 0.09091, 0.2273, 0.09091, 0.2727, 0.04545, 0.2727, 0.04545, 0.3182, 0.09091, 0.3182, 0.09091, 0.3636, 0.04545, 0.3636, 0.04545, 0.4091, 0.09091, 0.4091, 0.09091, 0.4545, 0.04545, 0.4545, 0.04545, 0.5, 0.09091, 0.5, 0.09091, 0.5455, 0.04545, 0.5455, 0.04545, 0.5909, 0.09091, 0.5909, 0.09091, 0.6364, 0.04545, 0.6364, 0.04545, 0.6818, 0.09091, 0.6818, 0.09091, 0.7273, 0.04545, 0.7273, 0.04545, 0.7727, 0.09091, 0.7727, 0.09091, 0.8182, 0.04545, 0.8182, 0.04545, 0.8636, 0.09091, 0.8636, 0.09091, 0.9091, 0.04545, 0.9091, 0.1364, 0.04545, 0.1818, 0.04545, 0.1818, 0.09091, 0.1364, 0.09091, 0.1364, 0.1364, 0.1818, 0.1364, 0.1818, 0.1818, 0.1364, 0.1818, 0.1364, 0.2273, 0.1818, 0.2273, 0.1818, 0.2727, 0.1364, 0.2727, 0.1364, 0.3182, 0.1818, 0.3182, 0.1818, 0.3636, 0.1364, 0.3636, 0.1364, 0.4091, 0.1818, 0.4091, 0.1818, 0.4545, 0.1364, 0.4545, 0.1364, 0.5, 0.1818, 0.5, 0.1818, 0.5455, 0.1364, 0.5455, 0.1364, 0.5909, 0.1818, 0.5909, 0.1818, 0.6364, 0.1364, 0.6364, 0.1364, 0.6818, 0.1818, 0.6818, 0.1818, 0.7273, 0.1364, 0.7273, 0.1364, 0.7727, 0.1818, 0.7727, 0.1818, 0.8182, 0.1364, 0.8182, 0.1364, 0.8636, 0.1818, 0.8636, 0.1818, 0.9091, 0.1364, 0.9091, 0.2273, 0.04545, 0.2727, 0.04545, 0.2727, 0.09091, 0.2273, 0.09091, 0.2273, 0.1364, 0.2727, 0.1364, 0.2727, 0.1818, 0.2273, 0.1818, 0.2273, 0.2273, 0.2727, 0.2273, 0.2727, 0.2727, 0.2273, 0.2727, 0.2273, 0.3182, 0.2727, 0.3182, 0.2727, 0.3636, 0.2273, 0.3636, 0.2273, 0.4091, 0.2727, 0.4091, 0.2727, 0.4545, 0.2273, 0.4545, 0.2273, 0.5, 0.2727, 0.5, 0.2727, 0.5455, 0.2273, 0.5455, 0.2273, 0.5909, 0.2727, 0.5909, 0.2727, 0.6364, 0.2273, 0.6364, 0.2273, 0.6818, 0.2727, 0.6818, 0.2727, 0.7273, 0.2273, 0.7273, 0.2273, 0.7727, 0.2727, 0.7727, 0.2727, 0.8182, 0.2273, 0.8182, 0.2273, 0.8636, 0.2727, 0.8636, 0.2727, 0.9091, 0.2273, 0.9091, 0.3182, 0.04545, 0.3636, 0.04545, 0.3636, 0.09091, 0.3182, 0.09091, 0.3182, 0.1364, 0.3636, 0.1364, 0.3636, 0.1818, 0.3182, 0.1818, 0.3182, 0.2273, 0.3636, 0.2273, 0.3636, 0.2727, 0.3182, 0.2727, 0.3182, 0.3182, 0.3636, 0.3182, 0.3636, 0.3636, 0.3182, 0.3636, 0.3182, 0.4091, 0.3636, 0.4091, 0.3636, 0.4545, 0.3182, 0.4545, 0.3182, 0.5, 0.3636, 0.5, 0.3636, 0.5455, 0.3182, 0.5455, 0.3182, 0.5909, 0.3636, 0.5909, 0.3636, 0.6364, 0.3182, 0.6364, 0.3182, 0.6818, 0.3636, 0.6818, 0.3636, 0.7273, 0.3182, 0.7273, 0.3182, 0.7727, 0.3636, 0.7727, 0.3636, 0.8182, 0.3182, 0.8182, 0.3182, 0.8636, 0.3636, 0.8636, 0.3636, 0.9091, 0.3182, 0.9091, 0.4091, 0.04545, 0.4545, 0.04545, 0.4545, 0.09091, 0.4091, 0.09091, 0.4091, 0.1364, 0.4545, 0.1364, 0.4545, 0.1818, 0.4091, 0.1818, 0.4091, 0.2273, 0.4545, 0.2273, 0.4545, 0.2727, 0.4091, 0.2727, 0.4091, 0.3182, 0.4545, 0.3182, 0.4545, 0.3636, 0.4091, 0.3636, 0.4091, 0.4091, 0.4545, 0.4091, 0.4545, 0.4545, 0.4091, 0.4545, 0.4091, 0.5, 0.4545, 0.5, 0.4545, 0.5455, 0.4091, 0.5455, 0.4091, 0.5909, 0.4545, 0.5909, 0.4545, 0.6364, 0.4091, 0.6364, 0.4091, 0.6818, 0.4545, 0.6818, 0.4545, 0.7273, 0.4091, 0.7273, 0.4091, 0.7727, 0.4545, 0.7727, 0.4545, 0.8182, 0.4091, 0.8182, 0.4091, 0.8636, 0.4545, 0.8636, 0.4545, 0.9091, 0.4091, 0.9091, 0.5909, 0.04545, 0.6364, 0.04545, 0.6364, 0.09091, 0.5909, 0.09091, 0.5909, 0.1364, 0.6364, 0.1364, 0.6364, 0.1818, 0.5909, 0.1818, 0.5909, 0.2273, 0.6364, 0.2273, 0.6364, 0.2727, 0.5909, 0.2727, 0.5909, 0.3182, 0.6364, 0.3182, 0.6364, 0.3636, 0.5909, 0.3636, 0.5909, 0.4091, 0.6364, 0.4091, 0.6364, 0.4545, 0.5909, 0.4545, 0.5909, 0.5, 0.6364, 0.5, 0.6364, 0.5455, 0.5909, 0.5455, 0.5909, 0.5909, 0.6364, 0.5909, 0.6364, 0.6364, 0.5909, 0.6364, 0.5909, 0.6818, 0.6364, 0.6818, 0.6364, 0.7273, 0.5909, 0.7273, 0.5909, 0.7727, 0.6364, 0.7727, 0.6364, 0.8182, 0.5909, 0.8182, 0.5909, 0.8636, 0.6364, 0.8636, 0.6364, 0.9091, 0.5909, 0.9091, 0.6818, 0.04545, 0.7273, 0.04545, 0.7273, 0.09091, 0.6818, 0.09091, 0.6818, 0.1364, 0.7273, 0.1364, 0.7273, 0.1818, 0.6818, 0.1818, 0.6818, 0.2273, 0.7273, 0.2273, 0.7273, 0.2727, 0.6818, 0.2727, 0.6818, 0.3182, 0.7273, 0.3182, 0.7273, 0.3636, 0.6818, 0.3636, 0.6818, 0.4091, 0.7273, 0.4091, 0.7273, 0.4545, 0.6818, 0.4545, 0.6818, 0.5, 0.7273, 0.5, 0.7273, 0.5455, 0.6818, 0.5455, 0.6818, 0.5909, 0.7273, 0.5909, 0.7273, 0.6364, 0.6818, 0.6364, 0.6818, 0.6818, 0.7273, 0.6818, 0.7273, 0.7273, 0.6818, 0.7273, 0.6818, 0.7727, 0.7273, 0.7727, 0.7273, 0.8182, 0.6818, 0.8182, 0.6818, 0.8636, 0.7273, 0.8636, 0.7273, 0.9091, 0.6818, 0.9091, 0.7727, 0.04545, 0.8182, 0.04545, 0.8182, 0.09091, 0.7727, 0.09091, 0.7727, 0.1364, 0.8182, 0.1364, 0.8182, 0.1818, 0.7727, 0.1818, 0.7727, 0.2273, 0.8182, 0.2273, 0.8182, 0.2727, 0.7727, 0.2727, 0.7727, 0.3182, 0.8182, 0.3182, 0.8182, 0.3636, 0.7727, 0.3636, 0.7727, 0.4091, 0.8182, 0.4091, 0.8182, 0.4545, 0.7727, 0.4545, 0.7727, 0.5, 0.8182, 0.5, 0.8182, 0.5455, 0.7727, 0.5455, 0.7727, 0.5909, 0.8182, 0.5909, 0.8182, 0.6364, 0.7727, 0.6364, 0.7727, 0.6818, 0.8182, 0.6818, 0.8182, 0.7273, 0.7727, 0.7273, 0.7727, 0.7727, 0.8182, 0.7727, 0.8182, 0.8182, 0.7727, 0.8182, 0.7727, 0.8636, 0.8182, 0.8636, 0.8182, 0.9091, 0.7727, 0.9091, 0.8636, 0.04545, 0.9091, 0.04545, 0.9091, 0.09091, 0.8636, 0.09091, 0.8636, 0.1364, 0.9091, 0.1364, 0.9091, 0.1818, 0.8636, 0.1818, 0.8636, 0.2273, 0.9091, 0.2273, 0.9091, 0.2727, 0.8636, 0.2727, 0.8636, 0.3182, 0.9091, 0.3182, 0.9091, 0.3636, 0.8636, 0.3636, 0.8636, 0.4091, 0.9091, 0.4091, 0.9091, 0.4545, 0.8636, 0.4545, 0.8636, 0.5, 0.9091, 0.5, 0.9091, 0.5455, 0.8636, 0.5455, 0.8636, 0.5909, 0.9091, 0.5909, 0.9091, 0.6364, 0.8636, 0.6364, 0.8636, 0.6818, 0.9091, 0.6818, 0.9091, 0.7273, 0.8636, 0.7273, 0.8636, 0.7727, 0.9091, 0.7727, 0.9091, 0.8182, 0.8636, 0.8182, 0.8636, 0.8636, 0.9091, 0.8636, 0.9091, 0.9091, 0.8636, 0.9091, 0.9091, 0.8636, 0.9545, 0.8636, 0.9545, 0.9091, 0.9091, 0.9091, 0.9091, 0.8182, 0.9545, 0.8182, 0.9545, 0.8636, 0.9091, 0.8636, 0.9091, 0.7727, 0.9545, 0.7727, 0.9545, 0.8182, 0.9091, 0.8182, 0.9091, 0.7273, 0.9545, 0.7273, 0.9545, 0.7727, 0.9091, 0.7727, 0.9091, 0.6818, 0.9545, 0.6818, 0.9545, 0.7273, 0.9091, 0.7273, 0.9091, 0.6364, 0.9545, 0.6364, 0.9545, 0.6818, 0.9091, 0.6818, 0.9091, 0.5909, 0.9545, 0.5909, 0.9545, 0.6364, 0.9091, 0.6364, 0.9091, 0.5455, 0.9545, 0.5455, 0.9545, 0.5909, 0.9091, 0.5909, 0.9091, 0.5, 0.9545, 0.5, 0.9545, 0.5455, 0.9091, 0.5455, 0.9091, 0.4091, 0.9545, 0.4091, 0.9545, 0.4545, 0.9091, 0.4545, 0.9091, 0.3636, 0.9545, 0.3636, 0.9545, 0.4091, 0.9091, 0.4091, 0.9091, 0.3182, 0.9545, 0.3182, 0.9545, 0.3636, 0.9091, 0.3636, 0.9091, 0.2727, 0.9545, 0.2727, 0.9545, 0.3182, 0.9091, 0.3182, 0.9091, 0.2273, 0.9545, 0.2273, 0.9545, 0.2727, 0.9091, 0.2727, 0.9091, 0.1818, 0.9545, 0.1818, 0.9545, 0.2273, 0.9091, 0.2273, 0.9091, 0.1364, 0.9545, 0.1364, 0.9545, 0.1818, 0.9091, 0.1818, 0.9091, 0.09091, 0.9545, 0.09091, 0.9545, 0.1364, 0.9091, 0.1364, 0.9091, 0.04545, 0.9545, 0.04545, 0.9545, 0.09091, 0.9091, 0.09091, 0.8182, 0.8636, 0.8636, 0.8636, 0.8636, 0.9091, 0.8182, 0.9091, 0.8182, 0.8182, 0.8636, 0.8182, 0.8636, 0.8636, 0.8182, 0.8636, 0.8636, 0.8182, 0.9091, 0.8182, 0.9091, 0.8636, 0.8636, 0.8636, 0.8182, 0.7727, 0.8636, 0.7727, 0.8636, 0.8182, 0.8182, 0.8182, 0.8182, 0.7273, 0.8636, 0.7273, 0.8636, 0.7727, 0.8182, 0.7727, 0.8636, 0.7273, 0.9091, 0.7273, 0.9091, 0.7727, 0.8636, 0.7727, 0.8182, 0.6818, 0.8636, 0.6818, 0.8636, 0.7273, 0.8182, 0.7273, 0.8182, 0.6364, 0.8636, 0.6364, 0.8636, 0.6818, 0.8182, 0.6818, 0.8636, 0.6364, 0.9091, 0.6364, 0.9091, 0.6818, 0.8636, 0.6818, 0.8182, 0.5909, 0.8636, 0.5909, 0.8636, 0.6364, 0.8182, 0.6364, 0.8182, 0.5455, 0.8636, 0.5455, 0.8636, 0.5909, 0.8182, 0.5909, 0.8636, 0.5455, 0.9091, 0.5455, 0.9091, 0.5909, 0.8636, 0.5909, 0.8182, 0.5, 0.8636, 0.5, 0.8636, 0.5455, 0.8182, 0.5455, 0.8182, 0.4091, 0.8636, 0.4091, 0.8636, 0.4545, 0.8182, 0.4545, 0.8182, 0.3636, 0.8636, 0.3636, 0.8636, 0.4091, 0.8182, 0.4091, 0.8636, 0.3636, 0.9091, 0.3636, 0.9091, 0.4091, 0.8636, 0.4091, 0.8182, 0.3182, 0.8636, 0.3182, 0.8636, 0.3636, 0.8182, 0.3636, 0.8182, 0.2727, 0.8636, 0.2727, 0.8636, 0.3182, 0.8182, 0.3182, 0.8636, 0.2727, 0.9091, 0.2727, 0.9091, 0.3182, 0.8636, 0.3182, 0.8182, 0.2273, 0.8636, 0.2273, 0.8636, 0.2727, 0.8182, 0.2727, 0.8182, 0.1818, 0.8636, 0.1818, 0.8636, 0.2273, 0.8182, 0.2273, 0.8636, 0.1818, 0.9091, 0.1818, 0.9091, 0.2273, 0.8636, 0.2273, 0.8182, 0.1364, 0.8636, 0.1364, 0.8636, 0.1818, 0.8182, 0.1818, 0.8182, 0.09091, 0.8636, 0.09091, 0.8636, 0.1364, 0.8182, 0.1364, 0.8636, 0.09091, 0.9091, 0.09091, 0.9091, 0.1364, 0.8636, 0.1364, 0.8182, 0.04545, 0.8636, 0.04545, 0.8636, 0.09091, 0.8182, 0.09091, 0.7273, 0.8636, 0.7727, 0.8636, 0.7727, 0.9091, 0.7273, 0.9091, 0.7273, 0.8182, 0.7727, 0.8182, 0.7727, 0.8636, 0.7273, 0.8636, 0.7727, 0.8182, 0.8182, 0.8182, 0.8182, 0.8636, 0.7727, 0.8636, 0.7273, 0.7727, 0.7727, 0.7727, 0.7727, 0.8182, 0.7273, 0.8182, 0.7273, 0.7273, 0.7727, 0.7273, 0.7727, 0.7727, 0.7273, 0.7727, 0.7727, 0.7273, 0.8182, 0.7273, 0.8182, 0.7727, 0.7727, 0.7727, 0.7273, 0.6818, 0.7727, 0.6818, 0.7727, 0.7273, 0.7273, 0.7273, 0.7273, 0.6364, 0.7727, 0.6364, 0.7727, 0.6818, 0.7273, 0.6818, 0.7727, 0.6364, 0.8182, 0.6364, 0.8182, 0.6818, 0.7727, 0.6818, 0.7273, 0.5909, 0.7727, 0.5909, 0.7727, 0.6364, 0.7273, 0.6364, 0.7273, 0.5455, 0.7727, 0.5455, 0.7727, 0.5909, 0.7273, 0.5909, 0.7727, 0.5455, 0.8182, 0.5455, 0.8182, 0.5909, 0.7727, 0.5909, 0.7273, 0.5, 0.7727, 0.5, 0.7727, 0.5455, 0.7273, 0.5455, 0.7273, 0.4091, 0.7727, 0.4091, 0.7727, 0.4545, 0.7273, 0.4545, 0.7273, 0.3636, 0.7727, 0.3636, 0.7727, 0.4091, 0.7273, 0.4091, 0.7727, 0.3636, 0.8182, 0.3636, 0.8182, 0.4091, 0.7727, 0.4091, 0.7273, 0.3182, 0.7727, 0.3182, 0.7727, 0.3636, 0.7273, 0.3636, 0.7273, 0.2727, 0.7727, 0.2727, 0.7727, 0.3182, 0.7273, 0.3182, 0.7727, 0.2727, 0.8182, 0.2727, 0.8182, 0.3182, 0.7727, 0.3182, 0.7273, 0.2273, 0.7727, 0.2273, 0.7727, 0.2727, 0.7273, 0.2727, 0.7273, 0.1818, 0.7727, 0.1818, 0.7727, 0.2273, 0.7273, 0.2273, 0.7727, 0.1818, 0.8182, 0.1818, 0.8182, 0.2273, 0.7727, 0.2273, 0.7273, 0.1364, 0.7727, 0.1364, 0.7727, 0.1818, 0.7273, 0.1818, 0.7273, 0.09091, 0.7727, 0.09091, 0.7727, 0.1364, 0.7273, 0.1364, 0.7727, 0.09091, 0.8182, 0.09091, 0.8182, 0.1364, 0.7727, 0.1364, 0.7273, 0.04545, 0.7727, 0.04545, 0.7727, 0.09091, 0.7273, 0.09091, 0.6364, 0.8636, 0.6818, 0.8636, 0.6818, 0.9091, 0.6364, 0.9091, 0.6364, 0.8182, 0.6818, 0.8182, 0.6818, 0.8636, 0.6364, 0.8636, 0.6818, 0.8182, 0.7273, 0.8182, 0.7273, 0.8636, 0.6818, 0.8636, 0.6364, 0.7727, 0.6818, 0.7727, 0.6818, 0.8182, 0.6364, 0.8182, 0.6364, 0.7273, 0.6818, 0.7273, 0.6818, 0.7727, 0.6364, 0.7727, 0.6818, 0.7273, 0.7273, 0.7273, 0.7273, 0.7727, 0.6818, 0.7727, 0.6364, 0.6818, 0.6818, 0.6818, 0.6818, 0.7273, 0.6364, 0.7273, 0.6364, 0.6364, 0.6818, 0.6364, 0.6818, 0.6818, 0.6364, 0.6818, 0.6818, 0.6364, 0.7273, 0.6364, 0.7273, 0.6818, 0.6818, 0.6818, 0.6364, 0.5909, 0.6818, 0.5909, 0.6818, 0.6364, 0.6364, 0.6364, 0.6364, 0.5455, 0.6818, 0.5455, 0.6818, 0.5909, 0.6364, 0.5909, 0.6818, 0.5455, 0.7273, 0.5455, 0.7273, 0.5909, 0.6818, 0.5909, 0.6364, 0.5, 0.6818, 0.5, 0.6818, 0.5455, 0.6364, 0.5455, 0.6364, 0.4091, 0.6818, 0.4091, 0.6818, 0.4545, 0.6364, 0.4545, 0.6364, 0.3636, 0.6818, 0.3636, 0.6818, 0.4091, 0.6364, 0.4091, 0.6818, 0.3636, 0.7273, 0.3636, 0.7273, 0.4091, 0.6818, 0.4091, 0.6364, 0.3182, 0.6818, 0.3182, 0.6818, 0.3636, 0.6364, 0.3636, 0.6364, 0.2727, 0.6818, 0.2727, 0.6818, 0.3182, 0.6364, 0.3182, 0.6818, 0.2727, 0.7273, 0.2727, 0.7273, 0.3182, 0.6818, 0.3182, 0.6364, 0.2273, 0.6818, 0.2273, 0.6818, 0.2727, 0.6364, 0.2727, 0.6364, 0.1818, 0.6818, 0.1818, 0.6818, 0.2273, 0.6364, 0.2273, 0.6818, 0.1818, 0.7273, 0.1818, 0.7273, 0.2273, 0.6818, 0.2273, 0.6364, 0.1364, 0.6818, 0.1364, 0.6818, 0.1818, 0.6364, 0.1818, 0.6364, 0.09091, 0.6818, 0.09091, 0.6818, 0.1364, 0.6364, 0.1364, 0.6818, 0.09091, 0.7273, 0.09091, 0.7273, 0.1364, 0.6818, 0.1364, 0.6364, 0.04545, 0.6818, 0.04545, 0.6818, 0.09091, 0.6364, 0.09091, 0.5455, 0.8636, 0.5909, 0.8636, 0.5909, 0.9091, 0.5455, 0.9091, 0.5455, 0.8182, 0.5909, 0.8182, 0.5909, 0.8636, 0.5455, 0.8636, 0.5909, 0.8182, 0.6364, 0.8182, 0.6364, 0.8636, 0.5909, 0.8636, 0.5455, 0.7727, 0.5909, 0.7727, 0.5909, 0.8182, 0.5455, 0.8182, 0.5455, 0.7273, 0.5909, 0.7273, 0.5909, 0.7727, 0.5455, 0.7727, 0.5909, 0.7273, 0.6364, 0.7273, 0.6364, 0.7727, 0.5909, 0.7727, 0.5455, 0.6818, 0.5909, 0.6818, 0.5909, 0.7273, 0.5455, 0.7273, 0.5455, 0.6364, 0.5909, 0.6364, 0.5909, 0.6818, 0.5455, 0.6818, 0.5909, 0.6364, 0.6364, 0.6364, 0.6364, 0.6818, 0.5909, 0.6818, 0.5455, 0.5909, 0.5909, 0.5909, 0.5909, 0.6364, 0.5455, 0.6364, 0.5455, 0.5455, 0.5909, 0.5455, 0.5909, 0.5909, 0.5455, 0.5909, 0.5909, 0.5455, 0.6364, 0.5455, 0.6364, 0.5909, 0.5909, 0.5909, 0.5455, 0.5, 0.5909, 0.5, 0.5909, 0.5455, 0.5455, 0.5455, 0.5455, 0.4091, 0.5909, 0.4091, 0.5909, 0.4545, 0.5455, 0.4545, 0.5455, 0.3636, 0.5909, 0.3636, 0.5909, 0.4091, 0.5455, 0.4091, 0.5909, 0.3636, 0.6364, 0.3636, 0.6364, 0.4091, 0.5909, 0.4091, 0.5455, 0.3182, 0.5909, 0.3182, 0.5909, 0.3636, 0.5455, 0.3636, 0.5455, 0.2727, 0.5909, 0.2727, 0.5909, 0.3182, 0.5455, 0.3182, 0.5909, 0.2727, 0.6364, 0.2727, 0.6364, 0.3182, 0.5909, 0.3182, 0.5455, 0.2273, 0.5909, 0.2273, 0.5909, 0.2727, 0.5455, 0.2727, 0.5455, 0.1818, 0.5909, 0.1818, 0.5909, 0.2273, 0.5455, 0.2273, 0.5909, 0.1818, 0.6364, 0.1818, 0.6364, 0.2273, 0.5909, 0.2273, 0.5455, 0.1364, 0.5909, 0.1364, 0.5909, 0.1818, 0.5455, 0.1818, 0.5455, 0.09091, 0.5909, 0.09091, 0.5909, 0.1364, 0.5455, 0.1364, 0.5909, 0.09091, 0.6364, 0.09091, 0.6364, 0.1364, 0.5909, 0.1364, 0.5455, 0.04545, 0.5909, 0.04545, 0.5909, 0.09091, 0.5455, 0.09091, 0.4545, 0.8636, 0.5, 0.8636, 0.5, 0.9091, 0.4545, 0.9091, 0.4545, 0.8182, 0.5, 0.8182, 0.5, 0.8636, 0.4545, 0.8636, 0.4545, 0.7727, 0.5, 0.7727, 0.5, 0.8182, 0.4545, 0.8182, 0.4545, 0.7273, 0.5, 0.7273, 0.5, 0.7727, 0.4545, 0.7727, 0.4545, 0.6818, 0.5, 0.6818, 0.5, 0.7273, 0.4545, 0.7273, 0.4545, 0.6364, 0.5, 0.6364, 0.5, 0.6818, 0.4545, 0.6818, 0.4545, 0.5909, 0.5, 0.5909, 0.5, 0.6364, 0.4545, 0.6364, 0.4545, 0.5455, 0.5, 0.5455, 0.5, 0.5909, 0.4545, 0.5909, 0.4545, 0.5, 0.5, 0.5, 0.5, 0.5455, 0.4545, 0.5455, 0.4545, 0.4091, 0.5, 0.4091, 0.5, 0.4545, 0.4545, 0.4545, 0.4545, 0.3636, 0.5, 0.3636, 0.5, 0.4091, 0.4545, 0.4091, 0.4545, 0.3182, 0.5, 0.3182, 0.5, 0.3636, 0.4545, 0.3636, 0.4545, 0.2727, 0.5, 0.2727, 0.5, 0.3182, 0.4545, 0.3182, 0.4545, 0.2273, 0.5, 0.2273, 0.5, 0.2727, 0.4545, 0.2727, 0.4545, 0.1818, 0.5, 0.1818, 0.5, 0.2273, 0.4545, 0.2273, 0.4545, 0.1364, 0.5, 0.1364, 0.5, 0.1818, 0.4545, 0.1818, 0.4545, 0.09091, 0.5, 0.09091, 0.5, 0.1364, 0.4545, 0.1364, 0.4545, 0.04545, 0.5, 0.04545, 0.5, 0.09091, 0.4545, 0.09091, 0.3636, 0.8636, 0.4091, 0.8636, 0.4091, 0.9091, 0.3636, 0.9091, 0.3636, 0.8182, 0.4091, 0.8182, 0.4091, 0.8636, 0.3636, 0.8636, 0.4091, 0.8182, 0.4545, 0.8182, 0.4545, 0.8636, 0.4091, 0.8636, 0.3636, 0.7727, 0.4091, 0.7727, 0.4091, 0.8182, 0.3636, 0.8182, 0.3636, 0.7273, 0.4091, 0.7273, 0.4091, 0.7727, 0.3636, 0.7727, 0.4091, 0.7273, 0.4545, 0.7273, 0.4545, 0.7727, 0.4091, 0.7727, 0.3636, 0.6818, 0.4091, 0.6818, 0.4091, 0.7273, 0.3636, 0.7273, 0.3636, 0.6364, 0.4091, 0.6364, 0.4091, 0.6818, 0.3636, 0.6818, 0.4091, 0.6364, 0.4545, 0.6364, 0.4545, 0.6818, 0.4091, 0.6818, 0.3636, 0.5909, 0.4091, 0.5909, 0.4091, 0.6364, 0.3636, 0.6364, 0.3636, 0.5455, 0.4091, 0.5455, 0.4091, 0.5909, 0.3636, 0.5909, 0.4091, 0.5455, 0.4545, 0.5455, 0.4545, 0.5909, 0.4091, 0.5909, 0.3636, 0.5, 0.4091, 0.5, 0.4091, 0.5455, 0.3636, 0.5455, 0.3636, 0.4091, 0.4091, 0.4091, 0.4091, 0.4545, 0.3636, 0.4545, 0.3636, 0.3636, 0.4091, 0.3636, 0.4091, 0.4091, 0.3636, 0.4091, 0.4091, 0.3636, 0.4545, 0.3636, 0.4545, 0.4091, 0.4091, 0.4091, 0.3636, 0.3182, 0.4091, 0.3182, 0.4091, 0.3636, 0.3636, 0.3636, 0.3636, 0.2727, 0.4091, 0.2727, 0.4091, 0.3182, 0.3636, 0.3182, 0.4091, 0.2727, 0.4545, 0.2727, 0.4545, 0.3182, 0.4091, 0.3182, 0.3636, 0.2273, 0.4091, 0.2273, 0.4091, 0.2727, 0.3636, 0.2727, 0.3636, 0.1818, 0.4091, 0.1818, 0.4091, 0.2273, 0.3636, 0.2273, 0.4091, 0.1818, 0.4545, 0.1818, 0.4545, 0.2273, 0.4091, 0.2273, 0.3636, 0.1364, 0.4091, 0.1364, 0.4091, 0.1818, 0.3636, 0.1818, 0.3636, 0.09091, 0.4091, 0.09091, 0.4091, 0.1364, 0.3636, 0.1364, 0.4091, 0.09091, 0.4545, 0.09091, 0.4545, 0.1364, 0.4091, 0.1364, 0.3636, 0.04545, 0.4091, 0.04545, 0.4091, 0.09091, 0.3636, 0.09091, 0.2727, 0.8636, 0.3182, 0.8636, 0.3182, 0.9091, 0.2727, 0.9091, 0.2727, 0.8182, 0.3182, 0.8182, 0.3182, 0.8636, 0.2727, 0.8636, 0.3182, 0.8182, 0.3636, 0.8182, 0.3636, 0.8636, 0.3182, 0.8636, 0.2727, 0.7727, 0.3182, 0.7727, 0.3182, 0.8182, 0.2727, 0.8182, 0.2727, 0.7273, 0.3182, 0.7273, 0.3182, 0.7727, 0.2727, 0.7727, 0.3182, 0.7273, 0.3636, 0.7273, 0.3636, 0.7727, 0.3182, 0.7727, 0.2727, 0.6818, 0.3182, 0.6818, 0.3182, 0.7273, 0.2727, 0.7273, 0.2727, 0.6364, 0.3182, 0.6364, 0.3182, 0.6818, 0.2727, 0.6818, 0.3182, 0.6364, 0.3636, 0.6364, 0.3636, 0.6818, 0.3182, 0.6818, 0.2727, 0.5909, 0.3182, 0.5909, 0.3182, 0.6364, 0.2727, 0.6364, 0.2727, 0.5455, 0.3182, 0.5455, 0.3182, 0.5909, 0.2727, 0.5909, 0.3182, 0.5455, 0.3636, 0.5455, 0.3636, 0.5909, 0.3182, 0.5909, 0.2727, 0.5, 0.3182, 0.5, 0.3182, 0.5455, 0.2727, 0.5455, 0.2727, 0.4091, 0.3182, 0.4091, 0.3182, 0.4545, 0.2727, 0.4545, 0.2727, 0.3636, 0.3182, 0.3636, 0.3182, 0.4091, 0.2727, 0.4091, 0.3182, 0.3636, 0.3636, 0.3636, 0.3636, 0.4091, 0.3182, 0.4091, 0.2727, 0.3182, 0.3182, 0.3182, 0.3182, 0.3636, 0.2727, 0.3636, 0.2727, 0.2727, 0.3182, 0.2727, 0.3182, 0.3182, 0.2727, 0.3182, 0.3182, 0.2727, 0.3636, 0.2727, 0.3636, 0.3182, 0.3182, 0.3182, 0.2727, 0.2273, 0.3182, 0.2273, 0.3182, 0.2727, 0.2727, 0.2727, 0.2727, 0.1818, 0.3182, 0.1818, 0.3182, 0.2273, 0.2727, 0.2273, 0.3182, 0.1818, 0.3636, 0.1818, 0.3636, 0.2273, 0.3182, 0.2273, 0.2727, 0.1364, 0.3182, 0.1364, 0.3182, 0.1818, 0.2727, 0.1818, 0.2727, 0.09091, 0.3182, 0.09091, 0.3182, 0.1364, 0.2727, 0.1364, 0.3182, 0.09091, 0.3636, 0.09091, 0.3636, 0.1364, 0.3182, 0.1364, 0.2727, 0.04545, 0.3182, 0.04545, 0.3182, 0.09091, 0.2727, 0.09091, 0.1818, 0.8636, 0.2273, 0.8636, 0.2273, 0.9091, 0.1818, 0.9091, 0.1818, 0.8182, 0.2273, 0.8182, 0.2273, 0.8636, 0.1818, 0.8636, 0.2273, 0.8182, 0.2727, 0.8182, 0.2727, 0.8636, 0.2273, 0.8636, 0.1818, 0.7727, 0.2273, 0.7727, 0.2273, 0.8182, 0.1818, 0.8182, 0.1818, 0.7273, 0.2273, 0.7273, 0.2273, 0.7727, 0.1818, 0.7727, 0.2273, 0.7273, 0.2727, 0.7273, 0.2727, 0.7727, 0.2273, 0.7727, 0.1818, 0.6818, 0.2273, 0.6818, 0.2273, 0.7273, 0.1818, 0.7273, 0.1818, 0.6364, 0.2273, 0.6364, 0.2273, 0.6818, 0.1818, 0.6818, 0.2273, 0.6364, 0.2727, 0.6364, 0.2727, 0.6818, 0.2273, 0.6818, 0.1818, 0.5909, 0.2273, 0.5909, 0.2273, 0.6364, 0.1818, 0.6364, 0.1818, 0.5455, 0.2273, 0.5455, 0.2273, 0.5909, 0.1818, 0.5909, 0.2273, 0.5455, 0.2727, 0.5455, 0.2727, 0.5909, 0.2273, 0.5909, 0.1818, 0.5, 0.2273, 0.5, 0.2273, 0.5455, 0.1818, 0.5455, 0.1818, 0.4091, 0.2273, 0.4091, 0.2273, 0.4545, 0.1818, 0.4545, 0.1818, 0.3636, 0.2273, 0.3636, 0.2273, 0.4091, 0.1818, 0.4091, 0.2273, 0.3636, 0.2727, 0.3636, 0.2727, 0.4091, 0.2273, 0.4091, 0.1818, 0.3182, 0.2273, 0.3182, 0.2273, 0.3636, 0.1818, 0.3636, 0.1818, 0.2727, 0.2273, 0.2727, 0.2273, 0.3182, 0.1818, 0.3182, 0.2273, 0.2727, 0.2727, 0.2727, 0.2727, 0.3182, 0.2273, 0.3182, 0.1818, 0.2273, 0.2273, 0.2273, 0.2273, 0.2727, 0.1818, 0.2727, 0.1818, 0.1818, 0.2273, 0.1818, 0.2273, 0.2273, 0.1818, 0.2273, 0.2273, 0.1818, 0.2727, 0.1818, 0.2727, 0.2273, 0.2273, 0.2273, 0.1818, 0.1364, 0.2273, 0.1364, 0.2273, 0.1818, 0.1818, 0.1818, 0.1818, 0.09091, 0.2273, 0.09091, 0.2273, 0.1364, 0.1818, 0.1364, 0.2273, 0.09091, 0.2727, 0.09091, 0.2727, 0.1364, 0.2273, 0.1364, 0.1818, 0.04545, 0.2273, 0.04545, 0.2273, 0.09091, 0.1818, 0.09091, 0.09091, 0.8636, 0.1364, 0.8636, 0.1364, 0.9091, 0.09091, 0.9091, 0.09091, 0.8182, 0.1364, 0.8182, 0.1364, 0.8636, 0.09091, 0.8636, 0.1364, 0.8182, 0.1818, 0.8182, 0.1818, 0.8636, 0.1364, 0.8636, 0.09091, 0.7727, 0.1364, 0.7727, 0.1364, 0.8182, 0.09091, 0.8182, 0.09091, 0.7273, 0.1364, 0.7273, 0.1364, 0.7727, 0.09091, 0.7727, 0.1364, 0.7273, 0.1818, 0.7273, 0.1818, 0.7727, 0.1364, 0.7727, 0.09091, 0.6818, 0.1364, 0.6818, 0.1364, 0.7273, 0.09091, 0.7273, 0.09091, 0.6364, 0.1364, 0.6364, 0.1364, 0.6818, 0.09091, 0.6818, 0.1364, 0.6364, 0.1818, 0.6364, 0.1818, 0.6818, 0.1364, 0.6818, 0.09091, 0.5909, 0.1364, 0.5909, 0.1364, 0.6364, 0.09091, 0.6364, 0.09091, 0.5455, 0.1364, 0.5455, 0.1364, 0.5909, 0.09091, 0.5909, 0.1364, 0.5455, 0.1818, 0.5455, 0.1818, 0.5909, 0.1364, 0.5909, 0.09091, 0.5, 0.1364, 0.5, 0.1364, 0.5455, 0.09091, 0.5455, 0.09091, 0.4091, 0.1364, 0.4091, 0.1364, 0.4545, 0.09091, 0.4545, 0.09091, 0.3636, 0.1364, 0.3636, 0.1364, 0.4091, 0.09091, 0.4091, 0.1364, 0.3636, 0.1818, 0.3636, 0.1818, 0.4091, 0.1364, 0.4091, 0.09091, 0.3182, 0.1364, 0.3182, 0.1364, 0.3636, 0.09091, 0.3636, 0.09091, 0.2727, 0.1364, 0.2727, 0.1364, 0.3182, 0.09091, 0.3182, 0.1364, 0.2727, 0.1818, 0.2727, 0.1818, 0.3182, 0.1364, 0.3182, 0.09091, 0.2273, 0.1364, 0.2273, 0.1364, 0.2727, 0.09091, 0.2727, 0.09091, 0.1818, 0.1364, 0.1818, 0.1364, 0.2273, 0.09091, 0.2273, 0.1364, 0.1818, 0.1818, 0.1818, 0.1818, 0.2273, 0.1364, 0.2273, 0.09091, 0.1364, 0.1364, 0.1364, 0.1364, 0.1818, 0.09091, 0.1818, 0.09091, 0.09091, 0.1364, 0.09091, 0.1364, 0.1364, 0.09091, 0.1364, 0.1364, 0.09091, 0.1818, 0.09091, 0.1818, 0.1364, 0.1364, 0.1364, 0.09091, 0.04545, 0.1364, 0.04545, 0.1364, 0.09091, 0.09091, 0.09091, 0.04545, 0.8182, 0.09091, 0.8182, 0.09091, 0.8636, 0.04545, 0.8636, 0.04545, 0.7273, 0.09091, 0.7273, 0.09091, 0.7727, 0.04545, 0.7727, 0.04545, 0.6364, 0.09091, 0.6364, 0.09091, 0.6818, 0.04545, 0.6818, 0.04545, 0.5455, 0.09091, 0.5455, 0.09091, 0.5909, 0.04545, 0.5909, 0.04545, 0.3636, 0.09091, 0.3636, 0.09091, 0.4091, 0.04545, 0.4091, 0.04545, 0.2727, 0.09091, 0.2727, 0.09091, 0.3182, 0.04545, 0.3182, 0.04545, 0.1818, 0.09091, 0.1818, 0.09091, 0.2273, 0.04545, 0.2273, 0.04545, 0.09091, 0.09091, 0.09091, 0.09091, 0.1364, 0.04545, 0.1364, 0.8182, 0.9091, 0.8636, 0.9091, 0.8636, 0.9545, 0.8182, 0.9545, 0.8636, 0.9091, 0.9091, 0.9091, 0.9091, 0.9545, 0.8636, 0.9545, 0.7273, 0.9091, 0.7727, 0.9091, 0.7727, 0.9545, 0.7273, 0.9545, 0.7727, 0.9091, 0.8182, 0.9091, 0.8182, 0.9545, 0.7727, 0.9545, 0.6364, 0.9091, 0.6818, 0.9091, 0.6818, 0.9545, 0.6364, 0.9545, 0.6818, 0.9091, 0.7273, 0.9091, 0.7273, 0.9545, 0.6818, 0.9545, 0.5455, 0.9091, 0.5909, 0.9091, 0.5909, 0.9545, 0.5455, 0.9545, 0.5909, 0.9091, 0.6364, 0.9091, 0.6364, 0.9545, 0.5909, 0.9545, 0.4545, 0.9091, 0.5, 0.9091, 0.5, 0.9545, 0.4545, 0.9545, 0.3636, 0.9091, 0.4091, 0.9091, 0.4091, 0.9545, 0.3636, 0.9545, 0.4091, 0.9091, 0.4545, 0.9091, 0.4545, 0.9545, 0.4091, 0.9545, 0.2727, 0.9091, 0.3182, 0.9091, 0.3182, 0.9545, 0.2727, 0.9545, 0.3182, 0.9091, 0.3636, 0.9091, 0.3636, 0.9545, 0.3182, 0.9545, 0.1818, 0.9091, 0.2273, 0.9091, 0.2273, 0.9545, 0.1818, 0.9545, 0.2273, 0.9091, 0.2727, 0.9091, 0.2727, 0.9545, 0.2273, 0.9545, 0.09091, 0.9091, 0.1364, 0.9091, 0.1364, 0.9545, 0.09091, 0.9545, 0.1364, 0.9091, 0.1818, 0.9091, 0.1818, 0.9545, 0.1364, 0.9545, 0.04545, 0.9091, 0.09091, 0.9091, 0.09091, 0.9545, 0.04545, 0.9545, 0.9091, 0.9091, 0.9545, 0.9091, 0.9545, 0.9545, 0.9091, 0.9545])
me_glass.materials.append(mat_glass)
me_glass.use_remesh_fix_poles = True
me_glass.use_remesh_preserve_attributes = False
me_glass.use_mirror_vertex_groups = False
me_glass.update()
me_plane_003 = bpy.data.meshes.new('Plane.003')
me_plane_003.from_pydata([(-1.25, -1.25, 0.0), (1.25, -1.25, 0.0), (-1.25, 1.25, 0.0), (1.25, 1.25, 0.0)], [], [(0, 1, 3, 2)])
_uv = me_plane_003.uv_layers.new(name='UVMap')
_uv.uv.foreach_set('vector', [0.0, 0.0, 1.0, 0.0, 1.0, 1.0, 0.0, 1.0])
me_plane_003.materials.append(mat_plane)
me_plane_003.use_remesh_fix_poles = True
me_plane_003.use_remesh_preserve_attributes = False
me_plane_003.use_mirror_vertex_groups = False
me_plane_003.update()

# ---- objects
ob_frame = bpy.data.objects.new('Frame', me_frame)
ob_glass = bpy.data.objects.new('Glass', me_glass)
ob_plane = bpy.data.objects.new('Plane', me_plane_003)

# ---- transforms, parenting, visibility, modifiers, constraints
ob_frame.location = (0.0, 0.0, 0.0)
ob_frame.scale = (2.0, 2.0, 1.0)
ob_frame.lineart.crease_threshold = 0.0
ob_glass.location = (0.0, 0.0, 0.0)
ob_glass.scale = (2.0, 2.0, 1.0)
ob_glass.lineart.crease_threshold = 0.0
ob_plane.location = (0.0, 0.0, 0.0)
ob_plane.scale = (2.5, 2.5, 1.0)
ob_plane.lineart.crease_threshold = 0.0

# ---- collection membership
col_collection.objects.link(ob_frame)
col_collection.objects.link(ob_glass)
col_collection.objects.link(ob_plane)

# ---- scene / render settings (as saved in the file)
scene.frame_start = 1; scene.frame_end = 250; scene.frame_set(1)
scene.render.engine = 'BLENDER_EEVEE_NEXT'
scene.cycles.use_denoising = False
scene.cycles.samples = 128
scene.cycles.sampling_pattern = 'TABULATED_SOBOL'
scene.cycles.use_adaptive_sampling = False
scene.cycles.use_light_tree = False
scene.view_settings.view_transform = 'Filmic'
bpy.context.view_layer.update()

# ---- added for rendering (the .blend has no active camera and no usable light): camera, sun
cam_auto = bpy.data.cameras.new('AutoCamera')
cam_auto.lens = 50.0
cam_auto.sensor_width = 36.0
cam_auto.clip_end = 1000.0
ob_auto_camera = bpy.data.objects.new('AutoCamera', cam_auto)
scene.collection.objects.link(ob_auto_camera)
ob_auto_camera.location = (8.17791, -9.81349, 6.54233)
ob_auto_camera.rotation_euler = (1.09748, -7.21219e-08, 0.694738)
scene.camera = ob_auto_camera
light_auto_sun = bpy.data.lights.new('AutoSun', 'SUN')
light_auto_sun.energy = 3.0
light_auto_sun.angle = 0.0523599
ob_auto_sun = bpy.data.objects.new('AutoSun', light_auto_sun)
scene.collection.objects.link(ob_auto_sun)
ob_auto_sun.rotation_euler = (0.872665, 0.174533, 0.523599)
bpy.context.view_layer.update()
